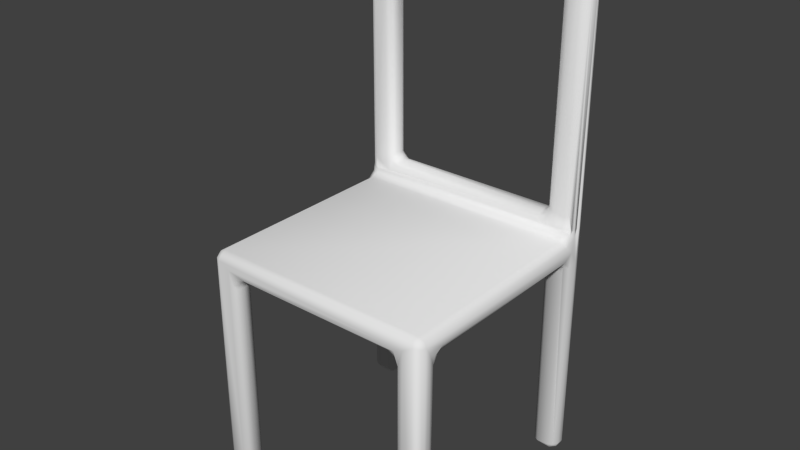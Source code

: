 # Source: Chair_low.blend  (saved by Blender 2.76.0; exported with 4.5.12 LTS)
import bpy
from mathutils import Matrix  # noqa: F401  (used for matrix-valued properties, if any)

bpy.ops.wm.read_factory_settings(use_empty=True)
scene = bpy.context.scene
scene.name = 'Scene'

# ---- collections
col_collection_1 = bpy.data.collections.new('Collection 1'); scene.collection.children.link(col_collection_1)

# ---- materials (node trees are filled in below, after node groups)
mat_material = bpy.data.materials.new('Material')
mat_material.alpha_threshold = 0.0
mat_material.use_transparent_shadow = False
mat_material.roughness = 0.5
mat_material.line_color = (0.0, 0.0, 0.0, 1.0)

# ---- material node trees

# ---- world
world_world = bpy.data.worlds.new('World'); scene.world = world_world
world_world.color = (0.05088, 0.05088, 0.05088)
world_world.use_sun_shadow = False
world_world.sun_shadow_jitter_overblur = 0.0
world_world.cycles.sampling_method = 'MANUAL'
world_world.cycles.sample_map_resolution = 256

# ---- meshes
me_cube = bpy.data.meshes.new('Cube')
me_cube.from_pydata([(0.1566, 0.19, -0.06417), (0.1671, 0.1792, -0.0627), (0.1635, 0.1863, -0.06287), (0.1555, 0.1837, -0.07174), (0.1613, 0.1809, -0.07094), (0.1662, -0.1341, -0.06582), (0.1565, -0.1326, -0.07346), (0.1556, -0.1441, -0.06483), (0.1631, -0.1408, -0.06286), (0.1616, -0.1245, -0.07108), (0.1579, -0.139, -0.07032), (-0.1571, -0.1441, -0.06417), (-0.1671, -0.1332, -0.06557), (-0.164, -0.1405, -0.06287), (-0.1586, -0.1382, -0.07095), (-0.1571, 0.1769, -0.07374), (-0.1561, 0.19, -0.06483), (-0.1647, 0.1859, -0.06276), (-0.168, 0.1733, -0.06381), (-0.1608, 0.1833, -0.07048), (0.153, 0.1908, 0.2767), (0.1676, 0.1762, 0.2767), (0.1674, 0.1787, 0.2767), (0.1553, 0.1906, 0.2767), (0.1677, 0.1758, 0.2281), (0.1564, -0.1446, 0.2514), (0.1608, -0.1427, 0.2516), (0.1647, -0.1393, 0.25), (0.1569, -0.1335, 0.2618), (0.1615, -0.1378, 0.2571), (-0.1652, -0.1335, 0.2564), (-0.1617, -0.1424, 0.2524), (-0.1545, -0.1409, 0.258), (-0.1682, 0.1762, 0.2767), (-0.1535, 0.1908, 0.2767), (-0.1683, 0.1766, 0.2627), (-0.168, 0.1785, 0.2767), (-0.1559, 0.1906, 0.2767), (0.1567, -0.1134, -0.06411), (0.1666, -0.1235, -0.06488), (0.1637, -0.1172, -0.06286), (0.1577, -0.1202, -0.07182), (-0.1582, -0.1132, -0.06231), (-0.1593, -0.1234, -0.07269), (-0.1586, -0.1332, -0.07303), (-0.1569, -0.117, -0.06971), (-0.1673, -0.122, -0.06339), (-0.1616, -0.117, -0.06639), (0.1674, -0.1333, 0.2505), (0.1643, -0.1318, 0.257), (-0.168, -0.1333, 0.2502), (-0.1613, -0.1344, 0.2598), (-0.1572, 0.1596, -0.06414), (-0.164, 0.1632, -0.06286), (-0.1561, 0.1657, -0.07164), (-0.1619, 0.1687, -0.07094), (-0.1535, 0.1587, 0.2767), (-0.1682, 0.1734, 0.2767), (-0.1676, 0.1639, 0.2553), (-0.1659, 0.1634, 0.2675), (-0.166, 0.151, 0.2564), (-0.1558, 0.1589, 0.2767), (-0.1621, 0.1616, 0.2767), (-0.1639, 0.163, 0.2767), (-0.16, 0.1577, 0.2674), (-0.1539, 0.1559, 0.2679), (-0.168, 0.1711, 0.2767), (-0.1674, 0.1689, 0.2767), (-0.1666, 0.1667, 0.2767), (-0.1654, 0.1648, 0.2767), (0.1671, 0.1697, -0.06211), (0.156, 0.1593, -0.0628), (0.1649, 0.1684, -0.0671), (0.163, 0.1626, -0.06234), (0.1566, 0.1725, -0.07371), (0.1568, 0.1632, -0.0696), (0.1676, 0.1734, 0.2767), (0.153, 0.1587, 0.2767), (0.1558, 0.149, 0.2626), (0.1624, 0.1496, 0.2597), (0.1601, 0.1567, 0.2654), (0.166, 0.1549, 0.2554), (0.1674, 0.1711, 0.2767), (0.1648, 0.1648, 0.2767), (0.1633, 0.163, 0.2767), (0.1645, 0.1626, 0.2688), (0.1671, 0.1696, 0.2654), (0.1529, 0.1558, 0.2677), (0.1553, 0.1589, 0.2767), (0.1575, 0.1595, 0.2767), (0.1596, 0.1604, 0.2767), (0.1616, 0.1616, 0.2767), (-0.1379, 0.1904, -0.06207), (-0.1387, 0.1767, -0.07408), (-0.1377, 0.1867, -0.06922), (-0.1274, 0.1791, -0.06274), (-0.1308, 0.1863, -0.06233), (-0.1322, 0.1803, -0.07032), (-0.1379, -0.1311, -0.07373), (-0.1335, -0.1354, -0.07077), (-0.1383, -0.1404, -0.06975), (-0.1276, -0.1336, -0.06415), (-0.1385, -0.1444, -0.06275), (-0.1303, -0.14, -0.06276), (-0.1415, 0.1908, 0.2767), (-0.1122, 0.1908, 0.2767), (-0.1386, 0.1908, 0.2767), (-0.1357, 0.1908, 0.2767), (-0.1327, 0.1908, 0.2767), (-0.1298, 0.1908, 0.2767), (-0.1269, 0.1908, 0.2767), (-0.1152, 0.1908, 0.2767), (-0.121, 0.1908, 0.2767), (-0.1239, 0.1908, 0.2767), (-0.1564, -0.1447, 0.2507), (-0.1558, -0.1325, 0.2621), (-0.1358, -0.1134, -0.06161), (-0.1378, -0.1175, -0.07028), (-0.1284, -0.1206, -0.0632), (-0.1314, -0.1231, -0.06959), (-0.1365, 0.1596, -0.06277), (-0.1337, 0.1672, -0.07041), (-0.1383, 0.1635, -0.0699), (-0.1292, 0.1655, -0.06241), (-0.1276, 0.1714, -0.06442), (-0.1415, 0.1587, 0.2767), (-0.1122, 0.1587, 0.2767), (-0.1547, 0.1583, 0.2731), (-0.1386, 0.1587, 0.2767), (-0.157, 0.147, 0.2622), (-0.1569, 0.1516, 0.264), (-0.1152, 0.1587, 0.2767), (-0.1181, 0.1587, 0.2767), (0.1424, 0.1587, 0.2767), (0.1131, 0.1587, 0.2767), (0.1394, 0.1587, 0.2767), (0.1365, 0.1587, 0.2767), (0.1336, 0.1587, 0.2767), (0.1307, 0.1587, 0.2767), (0.1238, 0.1587, 0.2767), (0.157, 0.1585, 0.2733), (0.116, 0.1587, 0.2767), (0.1393, 0.1903, -0.06275), (0.1312, 0.1858, -0.06309), (0.1387, 0.177, -0.07371), (0.1386, 0.1863, -0.0696), (0.1315, 0.1776, -0.0698), (0.1388, -0.1441, -0.06417), (0.1288, -0.1341, -0.06483), (0.1318, -0.1405, -0.06287), (0.1373, -0.1382, -0.07096), (0.1131, 0.1908, 0.2767), (0.1424, 0.1908, 0.2767), (0.1361, 0.1908, 0.2438), (0.116, 0.1908, 0.2767), (0.1189, 0.1908, 0.2767), (0.1219, 0.1908, 0.2767), (0.1248, 0.1908, 0.2767), (0.1277, 0.1908, 0.2767), (0.1394, 0.1908, 0.2767), (0.1365, 0.1908, 0.2767), (0.1336, 0.1908, 0.2767), (0.1307, 0.1908, 0.2767), (0.1545, -0.1399, 0.2587), (0.1373, -0.1134, -0.06277), (0.1287, -0.1243, -0.06519), (0.1366, -0.1235, -0.07269), (0.1373, -0.1332, -0.07303), (0.1386, -0.1172, -0.06975), (0.131, -0.1186, -0.06383), (0.1387, 0.1596, -0.06419), (0.1277, 0.1726, -0.06271), (0.1325, 0.1625, -0.06297), (0.1365, 0.1662, -0.07118), (0.1552, 0.1908, 0.6337), (-0.1578, 0.1796, 0.6458), (-0.1554, 0.1849, 0.6434), (-0.1565, 0.1886, 0.6394), (-0.1639, 0.1825, 0.6406), (-0.1666, 0.1831, 0.6337), (-0.1677, 0.1699, 0.6361), (-0.1558, 0.1588, 0.6337), (-0.1624, 0.1616, 0.6351), (-0.1623, 0.1685, 0.6429), (-0.1558, 0.1666, 0.6446), (0.1599, 0.1891, 0.6352), (0.1562, 0.1794, 0.6459), (0.1574, 0.1847, 0.6434), (0.1645, 0.1782, 0.6409), (0.1667, 0.1677, 0.6344), (0.1621, 0.1706, 0.6431), (0.1541, 0.1628, 0.6421), (0.1606, 0.1642, 0.6406), (0.1552, 0.17, 0.6459), (-0.1549, 0.1735, 0.6463), (0.154, 0.188, 0.6404), (-0.1561, 0.1614, 0.6402), (0.1658, 0.1836, 0.2767), (0.1548, 0.1908, 0.2462), (0.1677, -0.1273, 0.2405), (-0.1654, -0.1391, 0.2494), (-0.1552, 0.1908, 0.2366), (-0.1609, 0.189, 0.2767), (-0.1591, -0.1036, 0.229), (-0.1638, -0.1137, 0.2247), (-0.1579, -0.1124, 0.2194), (-0.1556, -0.1078, 0.2256), (-0.168, -0.1264, 0.2238), (-0.1662, -0.1193, 0.2179), (-0.1661, -0.1044, 0.2347), (-0.1676, -0.1151, 0.2368), (-0.1586, 0.1587, 0.2201), (-0.1652, 0.1634, 0.2208), (-0.158, 0.1489, 0.2287), (-0.1634, 0.1522, 0.2304), (-0.1605, 0.1567, 0.2254), (-0.1683, 0.1647, 0.2456), (-0.1664, 0.1538, 0.2351), (-0.1678, 0.1707, 0.2227), (-0.1383, 0.1908, 0.2428), (-0.1303, 0.1895, 0.2307), (-0.1221, 0.1782, 0.2254), (-0.1163, 0.1847, 0.2307), (-0.1211, 0.1887, 0.2338), (-0.1273, 0.1811, 0.2152), (-0.1249, 0.1753, 0.2209), (-0.1381, 0.1903, 0.2198), (-0.1294, 0.1862, 0.2207), (-0.1299, -0.1398, 0.2165), (-0.1262, -0.1391, 0.2247), (-0.1166, -0.1333, 0.2283), (-0.1203, -0.1401, 0.2304), (-0.1236, -0.1307, 0.2234), (-0.1164, -0.1431, 0.2357), (-0.1397, -0.1449, 0.243), (-0.1288, -0.1437, 0.2322), (-0.134, -0.1434, 0.2213), (0.1177, -0.1351, 0.2288), (0.1282, -0.1352, 0.2152), (0.1288, -0.1406, 0.2247), (0.1257, -0.1293, 0.2209), (0.1243, -0.1361, 0.2261), (0.1346, -0.143, 0.2179), (0.1431, -0.145, 0.243), (0.1196, -0.142, 0.2334), (0.1287, -0.1439, 0.2363), (0.1297, 0.1895, 0.2322), (0.1404, 0.1906, 0.2217), (0.1288, 0.1842, 0.2202), (0.1308, 0.1876, 0.2238), (0.1212, 0.186, 0.2304), (0.1176, 0.1793, 0.2283), (0.1244, 0.177, 0.2236), (0.1173, 0.189, 0.2357), (0.1656, -0.1184, 0.2202), (0.1665, -0.1166, 0.2317), (0.1583, -0.1129, 0.2176), (0.1581, -0.1034, 0.2287), (0.158, -0.1096, 0.2249), (0.1671, -0.1034, 0.2401), (0.1639, -0.1053, 0.2325), (0.1656, 0.1518, 0.2345), (0.1604, 0.1586, 0.2234), (0.1578, 0.1593, 0.2158), (0.1535, 0.1558, 0.2241), (0.1654, 0.1644, 0.2221), (0.1677, 0.1647, 0.2453), (0.136, -0.1067, 0.2268), (0.124, -0.1041, 0.2283), (0.1358, -0.1135, 0.2165), (0.1382, -0.1113, 0.2219), (0.1282, -0.1224, 0.2162), (0.1205, -0.128, 0.2268), (0.1132, -0.1123, 0.2287), (0.1265, -0.1162, 0.2254), (-0.1192, -0.09845, 0.2287), (-0.1302, -0.1072, 0.2269), (-0.1226, -0.1137, 0.2273), (-0.1272, -0.1211, 0.2194), (-0.1267, -0.1321, 0.2168), (-0.1319, -0.1125, 0.2233), (-0.1363, -0.1131, 0.2184), (-0.1346, 0.1553, 0.2253), (-0.1279, 0.1513, 0.2276), (-0.1369, 0.1587, 0.2197), (-0.1317, 0.1621, 0.2169), (-0.1243, 0.1626, 0.2258), (-0.1273, 0.1675, 0.2194), (-0.1169, 0.1748, 0.2279), (-0.1148, 0.1455, 0.2288), (0.12, 0.1517, 0.2284), (0.1578, 0.1497, 0.2287), (0.1354, 0.1535, 0.2265), (0.1245, 0.1644, 0.2256), (0.1273, 0.169, 0.2196), (0.1313, 0.1623, 0.2195), (0.1373, 0.159, 0.2196), (-0.1682, 0.1734, 0.2767), (-0.1535, 0.1587, 0.2767), (-0.168, 0.1711, 0.2767), (-0.1674, 0.1689, 0.2767), (-0.1666, 0.1667, 0.2767), (-0.1654, 0.1648, 0.2767), (-0.1639, 0.163, 0.2767), (-0.1682, 0.1713, 0.3015), (-0.1653, 0.1645, 0.2954), (-0.1565, 0.1589, 0.2906), (-0.1622, 0.1616, 0.2767), (-0.1606, 0.1605, 0.2767), (-0.156, 0.159, 0.2767), (-0.1415, 0.1587, 0.2767), (-0.1122, 0.1587, 0.2767), (-0.1187, 0.1739, 0.2925), (-0.1385, 0.1592, 0.3002), (-0.1386, 0.1587, 0.2767), (-0.1302, 0.1603, 0.2908), (-0.1329, 0.1587, 0.2769), (-0.1178, 0.161, 0.2853), (-0.1152, 0.1587, 0.2767), (-0.1181, 0.1587, 0.2767), (-0.1183, 0.1638, 0.289), (-0.127, 0.1687, 0.3017), (-0.1262, 0.1761, 0.3013), (-0.123, 0.1662, 0.2928), (-0.1295, 0.1633, 0.2997), (-0.1535, 0.1908, 0.2767), (-0.1682, 0.1762, 0.2767), (-0.168, 0.1785, 0.2767), (-0.1558, 0.1906, 0.2767), (-0.1556, 0.1907, 0.6342), (-0.1662, 0.1839, 0.2767), (-0.1415, 0.1908, 0.2767), (-0.1122, 0.1908, 0.2767), (-0.1368, 0.1904, 0.2873), (-0.1386, 0.1908, 0.2767), (-0.1357, 0.1908, 0.2767), (-0.1327, 0.1908, 0.2767), (-0.1298, 0.1908, 0.2767), (-0.1193, 0.1886, 0.2858), (-0.131, 0.1877, 0.2982), (-0.1273, 0.1826, 0.2999), (-0.1167, 0.1819, 0.2911), (-0.1234, 0.1836, 0.2934), (-0.1152, 0.1908, 0.2767), (-0.1181, 0.1908, 0.2767), (-0.1239, 0.1908, 0.2767), (-0.1269, 0.1908, 0.2767), (0.1676, 0.1734, 0.2767), (0.1675, 0.1711, 0.2767), (0.153, 0.1587, 0.2767), (0.1665, 0.1675, 0.2767), (0.1647, 0.1646, 0.2767), (0.1553, 0.1589, 0.2767), (0.1575, 0.1595, 0.2767), (0.1596, 0.1604, 0.2767), (0.1616, 0.1616, 0.2767), (0.1633, 0.163, 0.2767), (0.1559, 0.1589, 0.294), (0.1618, 0.1615, 0.2965), (0.1424, 0.1587, 0.2767), (0.127, 0.1736, 0.3012), (0.1131, 0.1587, 0.2767), (0.1398, 0.159, 0.297), (0.1394, 0.1587, 0.2767), (0.1365, 0.1587, 0.2767), (0.1306, 0.1597, 0.2869), (0.1336, 0.1587, 0.2767), (0.1307, 0.1587, 0.2767), (0.1324, 0.1617, 0.2995), (0.1282, 0.1669, 0.2999), (0.1174, 0.1686, 0.2913), (0.1236, 0.1631, 0.2902), (0.1227, 0.173, 0.2952), (0.116, 0.1587, 0.2767), (0.1165, 0.1605, 0.2842), (0.1676, 0.1762, 0.2767), (0.153, 0.1908, 0.2767), (0.1674, 0.1785, 0.2767), (0.1608, 0.1888, 0.2767), (0.1555, 0.1906, 0.2767), (0.1131, 0.1908, 0.2767), (0.1183, 0.1811, 0.2914), (0.1424, 0.1908, 0.2767), (0.1195, 0.1891, 0.2849), (0.116, 0.1908, 0.2767), (0.1189, 0.1908, 0.2767), (0.1219, 0.1908, 0.2767), (0.1248, 0.1908, 0.2767), (0.1275, 0.1822, 0.2986), (0.1346, 0.189, 0.3012), (0.1394, 0.1908, 0.2767), (0.1365, 0.1908, 0.2767), (0.1307, 0.1908, 0.2767), (0.1277, 0.1908, 0.2767), (0.1414, 0.1907, 0.2891), (0.1297, 0.1878, 0.2945), (-0.139, 0.159, 0.6094), (-0.1294, 0.1598, 0.6196), (-0.1315, 0.1617, 0.6068), (-0.1273, 0.1669, 0.6064), (-0.1196, 0.1674, 0.6148), (-0.1235, 0.1626, 0.6161), (-0.1158, 0.1605, 0.622), (0.1542, 0.1588, 0.6336), (0.1677, 0.1773, 0.6339), (0.1608, 0.1608, 0.6337), (0.1656, 0.1839, 0.6354), (-0.1659, 0.1654, 0.6334), (-0.1682, 0.1769, 0.6331), (-0.1613, 0.1888, 0.6337), (-0.1382, 0.1904, 0.6077), (-0.1317, 0.1907, 0.626), (-0.1171, 0.176, 0.6142), (-0.1272, 0.1819, 0.6047), (-0.1259, 0.1732, 0.6067), (-0.1235, 0.1831, 0.6128), (-0.1315, 0.1877, 0.6067), (-0.1206, 0.1885, 0.62), (-0.1165, 0.183, 0.616), (0.1179, 0.1736, 0.6142), (0.1281, 0.1687, 0.6013), (0.1267, 0.1669, 0.6097), (0.1265, 0.1756, 0.6068), (0.134, 0.1607, 0.606), (0.1414, 0.1589, 0.6172), (0.1284, 0.1597, 0.623), (0.1213, 0.1666, 0.6145), (0.1202, 0.1627, 0.6179), (0.1282, 0.1826, 0.6064), (0.1324, 0.1878, 0.6068), (0.1174, 0.181, 0.6151), (0.1227, 0.1858, 0.6157), (0.1167, 0.1891, 0.622), (0.1398, 0.1905, 0.6094), (0.1303, 0.1898, 0.6196)], [], [(52, 120, 284, 211), (7, 25, 243, 147), (218, 35, 18), (134, 361, 311), (114, 234, 243), (198, 0, 142, 247), (275, 203, 213, 289), (102, 234, 114, 11), (105, 332, 380), (152, 382, 376), (226, 92, 16, 201), (57, 297, 326), (327, 304, 180, 408), (98, 44, 43), (6, 167, 166), (165, 148, 238, 271), (101, 118, 279), (257, 268, 291), (42, 205, 281, 116), (77, 349, 359), (290, 273, 275, 289), (124, 95, 224, 287), (125, 310, 298), (76, 21, 375), (296, 170, 71, 263), (38, 164, 269, 256), (34, 325, 331), (412, 430, 419, 400), (413, 414, 321, 322), (341, 312, 370, 381), (394, 433, 174), (306, 313, 396, 181), (362, 357, 403, 424), (360, 420, 422, 388), (50, 200, 31, 30), (266, 48, 259), (72, 4, 1), (0, 4, 3), (0, 2, 4), (5, 8, 10), (9, 5, 6), (11, 13, 14), (55, 19, 15), (17, 19, 18), (18, 19, 55), (48, 29, 27), (27, 29, 26), (64, 62, 63, 59), (51, 30, 31), (51, 31, 32), (38, 40, 41), (45, 43, 47), (46, 43, 12), (45, 47, 42), (52, 55, 54), (52, 53, 55), (58, 60, 59), (60, 58, 216), (65, 64, 130), (129, 130, 60), (64, 59, 60), (308, 62, 64), (66, 35, 59, 67), (84, 91, 140, 85), (73, 72, 70), (73, 75, 72), (4, 72, 74), (78, 80, 87), (79, 81, 80), (24, 86, 266), (266, 86, 81), (350, 85, 86), (85, 81, 86), (87, 80, 140), (158, 162, 161, 153), (80, 81, 85), (124, 97, 95), (101, 99, 119), (101, 103, 99), (120, 122, 121), (123, 121, 124), (124, 121, 97), (147, 149, 150), (167, 148, 165), (151, 154, 153), (154, 155, 153), (160, 153, 161), (403, 405, 192, 191), (164, 168, 169), (170, 172, 173), (146, 173, 171), (409, 178, 177), (175, 178, 183), (407, 182, 180), (180, 182, 183), (175, 183, 194), (404, 406, 188), (195, 187, 185), (190, 188, 186), (188, 190, 189), (300, 301, 305, 304), (207, 210, 208), (209, 204, 210), (206, 204, 203), (215, 217, 212), (214, 217, 215), (217, 218, 212), (223, 220, 219), (221, 223, 222), (224, 227, 225), (227, 220, 223), (219, 220, 226), (226, 220, 227), (231, 235, 229), (234, 235, 233), (228, 229, 236), (236, 235, 234), (238, 239, 240), (240, 241, 272), (243, 245, 242), (244, 239, 245), (272, 241, 237), (153, 247, 246), (252, 249, 248), (250, 246, 249), (153, 246, 253), (254, 255, 199), (254, 260, 255), (258, 254, 256), (258, 260, 254), (199, 255, 259), (259, 255, 260), (262, 265, 261), (263, 262, 264), (266, 261, 265), (267, 274, 268), (269, 267, 270), (240, 272, 274), (240, 274, 271), (273, 272, 237), (273, 268, 272), (275, 277, 276), (275, 230, 277), (281, 280, 278), (282, 286, 283), (285, 282, 284), (225, 221, 286), (287, 286, 285), (289, 283, 288), (288, 286, 221), (252, 294, 293), (296, 292, 295), (292, 293, 295), (112, 345, 333, 338), (309, 306, 308), (308, 305, 307), (307, 305, 303), (310, 314, 316), (316, 317, 315), (323, 315, 320), (321, 323, 322), (322, 323, 312), (324, 315, 323), (313, 315, 324), (322, 312, 340), (341, 342, 312), (341, 338, 342), (338, 339, 342), (353, 354, 358, 357), (351, 358, 356), (364, 363, 362, 365), (394, 161, 392, 383), (368, 365, 362), (368, 371, 365), (360, 372, 369), (372, 371, 369), (139, 365, 374), (388, 395, 381), (388, 389, 395), (360, 388, 372), (382, 390, 394), (390, 391, 394), (391, 161, 394), (93, 15, 19, 94), (392, 393, 383), (394, 383, 395), (181, 396, 397), (398, 397, 396), (398, 401, 397), (400, 401, 399), (400, 402, 401), (412, 400, 414), (181, 397, 402), (413, 415, 414), (413, 416, 415), (416, 417, 415), (412, 414, 418), (414, 415, 418), (420, 421, 422), (423, 427, 421), (425, 427, 423), (419, 422, 426), (430, 431, 419), (419, 431, 422), (174, 434, 432), (174, 433, 434), (429, 434, 433), (429, 431, 434), (100, 14, 44, 98), (19, 16, 94), (11, 14, 100), (219, 201, 34, 104), (208, 205, 42, 46), (117, 45, 42, 116), (43, 45, 117), (30, 51, 129, 60), (218, 18, 53, 212), (60, 216, 50), (122, 52, 54), (93, 54, 15), (140, 77, 133), (153, 219, 105, 151), (53, 52, 211), (28, 115, 32, 163), (65, 130, 78, 87), (32, 114, 25), (57, 66, 299), (66, 67, 300), (67, 68, 301), (68, 69, 302), (69, 63, 303), (303, 63, 62), (61, 56, 298), (102, 103, 236), (103, 101, 279), (65, 87, 140, 127), (127, 140, 134, 126), (10, 150, 167, 6), (144, 145, 3), (145, 142, 0), (147, 150, 7), (198, 153, 152, 20), (174, 329, 177, 195), (41, 166, 168), (38, 168, 164), (170, 173, 75), (173, 144, 74), (148, 149, 238), (149, 147, 242), (187, 176, 175, 186), (177, 176, 195), (181, 403, 191, 196), (5, 48, 27, 8), (191, 193, 184), (34, 37, 328), (328, 37, 202), (36, 33, 326), (105, 111, 343), (111, 112, 344), (112, 113, 345), (113, 110, 346), (110, 109, 337), (109, 108, 336), (108, 107, 335), (107, 106, 334), (106, 104, 331), (134, 141, 373), (367, 138, 137), (137, 136, 364), (136, 135, 363), (135, 133, 359), (152, 159, 390), (159, 160, 391), (392, 162, 158), (158, 157, 387), (157, 156, 386), (386, 156, 155), (385, 155, 154), (154, 151, 380), (198, 378, 0), (2, 378, 197), (197, 24, 1), (199, 48, 5), (8, 26, 25, 7), (27, 26, 8), (11, 114, 31, 13), (13, 200, 50, 12), (31, 200, 13), (18, 35, 330, 17), (92, 226, 227, 96), (17, 330, 202), (202, 201, 16), (143, 249, 247, 142), (96, 227, 224), (171, 294, 248), (248, 249, 143), (230, 237, 244, 233), (288, 222, 251), (222, 223, 253), (223, 219, 253), (209, 210, 216, 217), (244, 245, 233), (245, 243, 233), (203, 209, 217, 213), (257, 291, 261, 260), (247, 153, 198), (73, 70, 24, 265), (261, 266, 259), (290, 289, 288, 251), (73, 265, 262), (73, 262, 263), (40, 256, 254), (39, 254, 199), (268, 273, 290), (123, 287, 285), (120, 285, 284), (273, 230, 275), (225, 287, 224), (172, 295, 294, 171), (296, 295, 172), (258, 256, 269, 270), (291, 292, 264), (292, 296, 264), (169, 271, 269), (257, 258, 270, 267), (206, 276, 281, 205), (257, 267, 268), (281, 278, 116), (278, 279, 118), (275, 276, 203), (213, 211, 282, 283), (211, 284, 282), (180, 304, 305, 407), (213, 283, 289), (182, 308, 306, 181), (305, 308, 182), (179, 409, 202, 330), (311, 318, 131), (318, 319, 132), (316, 314, 128), (314, 310, 125), (329, 202, 409), (179, 330, 327, 408), (413, 340, 339, 416), (322, 340, 413), (416, 339, 333, 410), (420, 369, 368, 423), (347, 348, 82), (82, 348, 350), (350, 351, 83), (83, 351, 356), (356, 355, 91), (355, 354, 90), (354, 353, 89), (353, 352, 88), (352, 349, 77), (360, 369, 420), (429, 389, 388, 428), (368, 362, 423), (376, 379, 23), (23, 379, 378), (377, 375, 21), (394, 389, 433), (394, 174, 376, 382), (338, 341, 381, 383), (338, 383, 380, 332), (374, 370, 320, 317), (312, 320, 370), (374, 316, 311, 361), (317, 316, 374), (357, 362, 359, 349), (316, 306, 298, 310), (329, 333, 331, 325), (304, 326, 297), (321, 399, 398, 324), (414, 399, 321), (324, 398, 396, 313), (358, 351, 189, 405), (404, 189, 348), (378, 185, 406, 197), (405, 403, 357), (174, 185, 378), (417, 432, 430, 418), (174, 432, 411), (76, 86, 24, 21), (181, 402, 403), (402, 400, 427), (411, 410, 329), (79, 28, 49), (81, 49, 48), (199, 259, 48), (126, 134, 311), (70, 1, 24), (151, 105, 380), (78, 129, 115), (20, 152, 376), (33, 57, 326), (133, 77, 359), (115, 28, 78), (56, 125, 298), (347, 76, 375), (104, 34, 331), (333, 329, 410), (5, 39, 199), (210, 50, 216), (1, 4, 2), (74, 3, 4), (7, 10, 8), (6, 5, 10), (13, 12, 14), (44, 14, 12), (16, 19, 17), (24, 197, 22), (20, 23, 198), (23, 378, 198), (21, 24, 22), (25, 26, 163), (163, 26, 29), (48, 49, 29), (28, 163, 29), (49, 28, 29), (114, 32, 31), (115, 51, 32), (33, 36, 35), (36, 330, 35), (34, 201, 37), (201, 202, 37), (5, 9, 39), (40, 39, 41), (6, 41, 9), (39, 9, 41), (44, 12, 43), (43, 46, 47), (42, 47, 46), (18, 55, 53), (15, 54, 55), (35, 58, 59), (130, 64, 60), (56, 61, 127), (61, 308, 127), (127, 308, 64), (127, 64, 65), (57, 35, 66), (67, 59, 68), (68, 59, 69), (69, 59, 63), (71, 75, 73), (74, 72, 75), (78, 79, 80), (76, 82, 86), (82, 350, 86), (350, 83, 85), (83, 84, 85), (77, 140, 88), (88, 140, 89), (89, 140, 90), (90, 140, 91), (140, 80, 85), (92, 96, 94), (94, 96, 97), (95, 97, 96), (93, 94, 97), (98, 99, 100), (102, 100, 103), (103, 100, 99), (104, 106, 219), (106, 107, 219), (107, 108, 219), (108, 109, 219), (109, 110, 219), (105, 219, 111), (111, 219, 112), (113, 112, 219), (113, 219, 110), (116, 118, 117), (117, 118, 119), (101, 119, 118), (98, 117, 119), (123, 120, 121), (93, 97, 121), (93, 121, 122), (125, 127, 128), (128, 127, 316), (126, 131, 127), (131, 132, 127), (132, 316, 127), (133, 135, 140), (135, 136, 140), (136, 137, 140), (137, 138, 140), (138, 139, 140), (134, 140, 141), (141, 140, 139), (142, 145, 143), (144, 146, 145), (145, 146, 143), (171, 143, 146), (149, 148, 150), (167, 150, 148), (155, 156, 153), (156, 157, 153), (157, 158, 153), (152, 153, 159), (159, 153, 160), (167, 165, 166), (168, 166, 169), (166, 165, 169), (171, 173, 172), (144, 173, 146), (174, 411, 329), (329, 409, 177), (176, 177, 178), (408, 180, 178), (180, 183, 178), (408, 178, 179), (409, 179, 178), (175, 176, 178), (181, 196, 182), (182, 196, 183), (194, 183, 184), (196, 184, 183), (174, 195, 185), (406, 185, 187), (186, 188, 187), (187, 188, 406), (404, 188, 189), (189, 190, 192), (405, 189, 192), (193, 191, 192), (186, 193, 190), (193, 192, 190), (12, 50, 207, 46), (204, 205, 208), (205, 204, 206), (208, 210, 204), (207, 50, 210), (203, 204, 209), (211, 215, 212), (214, 213, 217), (213, 214, 215), (213, 215, 211), (216, 35, 218), (217, 216, 218), (288, 221, 222), (225, 227, 221), (221, 227, 223), (279, 232, 229), (279, 229, 228), (231, 230, 233), (230, 231, 232), (232, 231, 229), (233, 235, 231), (236, 229, 235), (239, 238, 242), (240, 239, 241), (242, 245, 239), (241, 239, 244), (237, 241, 244), (247, 249, 246), (294, 252, 248), (250, 251, 253), (251, 250, 252), (252, 250, 249), (253, 246, 250), (257, 260, 258), (264, 262, 291), (291, 262, 261), (24, 266, 265), (269, 274, 267), (271, 274, 269), (272, 268, 274), (230, 232, 277), (278, 280, 276), (232, 278, 277), (278, 276, 277), (280, 281, 276), (285, 286, 282), (225, 286, 287), (288, 283, 286), (291, 290, 292), (292, 290, 293), (251, 252, 293), (251, 293, 290), (294, 295, 293), (297, 299, 304), (299, 300, 304), (301, 302, 305), (302, 303, 305), (298, 306, 309), (313, 316, 315), (311, 316, 318), (318, 316, 319), (317, 320, 315), (312, 323, 320), (321, 324, 323), (325, 328, 329), (328, 202, 329), (326, 304, 327), (334, 331, 333), (335, 334, 333), (336, 335, 333), (337, 336, 333), (338, 333, 339), (346, 337, 333), (312, 342, 340), (340, 342, 339), (332, 343, 338), (343, 344, 338), (344, 112, 338), (345, 346, 333), (347, 404, 348), (349, 352, 357), (352, 353, 357), (354, 355, 358), (355, 356, 358), (363, 359, 362), (366, 364, 365), (367, 366, 365), (139, 367, 365), (369, 371, 368), (371, 370, 374), (381, 370, 372), (370, 371, 372), (361, 373, 374), (373, 139, 374), (374, 365, 371), (375, 377, 404), (377, 197, 404), (376, 174, 379), (174, 378, 379), (380, 383, 384), (384, 383, 385), (385, 383, 386), (386, 383, 387), (387, 383, 393), (372, 388, 381), (381, 395, 383), (389, 394, 395), (414, 400, 399), (399, 401, 398), (402, 397, 401), (416, 411, 417), (410, 411, 416), (418, 415, 417), (421, 420, 423), (424, 403, 425), (423, 424, 425), (422, 421, 426), (419, 426, 427), (426, 421, 427), (422, 431, 428), (428, 431, 429), (431, 430, 432), (432, 434, 431), (94, 16, 92), (102, 11, 100), (57, 33, 35), (207, 208, 46), (98, 43, 117), (115, 129, 51), (50, 30, 60), (1, 70, 72), (122, 120, 52), (93, 122, 54), (212, 53, 211), (25, 163, 32), (25, 114, 243), (56, 127, 125), (297, 57, 299), (299, 66, 300), (300, 67, 301), (301, 68, 302), (302, 69, 303), (307, 303, 62), (307, 62, 308), (309, 308, 61), (309, 61, 298), (234, 102, 236), (236, 103, 228), (228, 103, 279), (99, 98, 119), (130, 129, 78), (74, 144, 3), (3, 145, 0), (7, 150, 10), (41, 6, 166), (38, 41, 168), (71, 170, 75), (75, 173, 74), (242, 238, 149), (242, 147, 243), (195, 176, 187), (186, 175, 194), (184, 196, 191), (184, 193, 194), (186, 194, 193), (325, 34, 328), (327, 330, 36), (327, 36, 326), (332, 105, 343), (343, 111, 344), (345, 113, 346), (346, 110, 337), (337, 109, 336), (336, 108, 335), (335, 107, 334), (334, 106, 331), (361, 134, 373), (373, 141, 139), (367, 139, 138), (366, 367, 137), (366, 137, 364), (364, 136, 363), (363, 135, 359), (382, 152, 390), (390, 159, 391), (391, 160, 161), (392, 161, 162), (393, 392, 158), (393, 158, 387), (387, 157, 386), (385, 386, 155), (384, 385, 154), (384, 154, 380), (0, 378, 2), (2, 197, 1), (17, 202, 16), (35, 216, 58), (96, 224, 95), (171, 248, 143), (251, 222, 253), (253, 219, 153), (233, 243, 234), (226, 201, 219), (260, 261, 259), (71, 73, 263), (40, 38, 256), (39, 40, 254), (291, 268, 290), (123, 124, 287), (120, 123, 285), (271, 238, 240), (278, 232, 279), (273, 237, 230), (170, 296, 172), (264, 296, 263), (169, 165, 271), (164, 169, 269), (116, 278, 118), (203, 276, 206), (407, 305, 182), (126, 311, 131), (131, 318, 132), (132, 319, 316), (128, 314, 125), (76, 347, 82), (84, 83, 356), (84, 356, 91), (91, 355, 90), (90, 354, 89), (89, 353, 88), (88, 352, 77), (423, 362, 424), (20, 376, 23), (22, 197, 377), (22, 377, 21), (433, 389, 429), (428, 388, 422), (316, 313, 306), (348, 189, 350), (350, 189, 351), (358, 405, 357), (197, 406, 404), (411, 432, 417), (418, 430, 412), (403, 402, 425), (425, 402, 427), (427, 400, 419), (347, 375, 404), (79, 78, 28), (81, 79, 49), (266, 81, 48)])
me_cube.polygons.foreach_set('use_smooth', [True] * 782)
_uv = me_cube.uv_layers.new(name='UVMap')
_uv.uv.foreach_set('vector', [0.4214, 0.4679, 0.4317, 0.4686, 0.4316, 0.6098, 0.4207, 0.6101, 0.5778, 0.4676, 0.5782, 0.6257, 0.5716, 0.6215, 0.5694, 0.4679, 0.5853, 0.6113, 0.5883, 0.6313, 0.5866, 0.4681, 0.5565, 0.5794, 0.5565, 0.5794, 0.4439, 0.5794, 0.4218, 0.6253, 0.4301, 0.6215, 0.5716, 0.6215, 0.5774, 0.6231, 0.5783, 0.4679, 0.5697, 0.4686, 0.5702, 0.6109, 0.4404, 0.4508, 0.4205, 0.4482, 0.421, 0.5744, 0.4426, 0.5727, 0.4308, 0.4686, 0.4301, 0.6215, 0.4218, 0.6253, 0.4214, 0.4679, 0.4439, 0.5954, 0.4439, 0.5954, 0.5565, 0.5954, 0.5712, 0.5954, 0.5712, 0.5954, 0.5765, 0.5954, 0.4309, 0.6099, 0.4311, 0.469, 0.4219, 0.4676, 0.4224, 0.6183, 0.4159, 0.5867, 0.4159, 0.5867, 0.4159, 0.5881, 0.5893, 0.6384, 0.5856, 0.6508, 0.5849, 0.8181, 0.5885, 0.8166, 0.4311, 0.4345, 0.4207, 0.4334, 0.4204, 0.4383, 0.5782, 0.4337, 0.5686, 0.4334, 0.5683, 0.4383, 0.4378, 0.4674, 0.433, 0.4676, 0.4324, 0.6076, 0.4388, 0.6081, 0.4332, 0.4679, 0.4397, 0.4684, 0.4339, 0.6084, 0.579, 0.4483, 0.562, 0.448, 0.5789, 0.5748, 0.4209, 0.4688, 0.4211, 0.6097, 0.4319, 0.6092, 0.4321, 0.4692, 0.5765, 0.5794, 0.5765, 0.5794, 0.5712, 0.5794, 0.56, 0.5758, 0.5566, 0.4439, 0.4404, 0.4508, 0.4426, 0.5727, 0.5857, 0.4678, 0.5896, 0.4686, 0.5905, 0.6076, 0.5838, 0.6097, 0.4292, 0.5794, 0.4292, 0.5794, 0.4232, 0.5794, 0.5838, 0.5867, 0.5838, 0.5881, 0.5838, 0.5881, 0.5686, 0.6098, 0.5694, 0.4679, 0.578, 0.4686, 0.5789, 0.6079, 0.5784, 0.4679, 0.5687, 0.4686, 0.5679, 0.6083, 0.5791, 0.6088, 0.4232, 0.5954, 0.4232, 0.5954, 0.4292, 0.5954, 0.4415, 0.588, 0.5587, 0.5905, 0.559, 0.5868, 0.4402, 0.5837, 0.5909, 0.8024, 0.5866, 0.8034, 0.5843, 0.6508, 0.5881, 0.6506, 0.4417, 0.5909, 0.4407, 0.5869, 0.5587, 0.5843, 0.5592, 0.5906, 0.5707, 0.6446, 0.5699, 0.8047, 0.5776, 0.8169, 0.4218, 0.6453, 0.4308, 0.6501, 0.4305, 0.8047, 0.4221, 0.8168, 0.5699, 0.6485, 0.578, 0.647, 0.5771, 0.8168, 0.5707, 0.8086, 0.5868, 0.6506, 0.5843, 0.8007, 0.5878, 0.8034, 0.5911, 0.6493, 0.4334, 0.6251, 0.4305, 0.6247, 0.4288, 0.6262, 0.4333, 0.6282, 0.5823, 0.6227, 0.4333, 0.6253, 0.4483, 0.6201, 0.5842, 0.4664, 0.5905, 0.4645, 0.5896, 0.4686, 0.5783, 0.4679, 0.5807, 0.4645, 0.5778, 0.4641, 0.5783, 0.4679, 0.5818, 0.4686, 0.5807, 0.4645, 0.4329, 0.4671, 0.4296, 0.4686, 0.4305, 0.4648, 0.5808, 0.4378, 0.5831, 0.4329, 0.5782, 0.4337, 0.4214, 0.4679, 0.418, 0.4686, 0.4207, 0.4645, 0.4191, 0.5843, 0.4196, 0.5917, 0.4215, 0.5885, 0.5929, 0.4686, 0.5917, 0.4648, 0.5866, 0.4681, 0.5866, 0.4681, 0.5917, 0.4648, 0.5843, 0.4645, 0.4333, 0.6253, 0.4311, 0.6286, 0.4304, 0.625, 0.4304, 0.625, 0.4311, 0.6286, 0.4287, 0.6258, 0.42, 0.6337, 0.4189, 0.6384, 0.4181, 0.6384, 0.4171, 0.6338, 0.4328, 0.6299, 0.4333, 0.6282, 0.4288, 0.6262, 0.4194, 0.4328, 0.4192, 0.4288, 0.4227, 0.4296, 0.5784, 0.4679, 0.5818, 0.4686, 0.5788, 0.4641, 0.4216, 0.4415, 0.4204, 0.4383, 0.4192, 0.4415, 0.439, 0.4683, 0.4383, 0.4637, 0.4334, 0.4672, 0.4216, 0.4651, 0.4192, 0.4668, 0.4209, 0.4688, 0.4214, 0.4679, 0.4191, 0.4645, 0.422, 0.4642, 0.4214, 0.4679, 0.418, 0.4686, 0.4191, 0.4645, 0.5819, 0.6276, 0.5755, 0.6282, 0.5817, 0.6338, 0.5755, 0.6282, 0.5819, 0.6276, 0.5824, 0.6228, 0.423, 0.578, 0.42, 0.5789, 0.4215, 0.5758, 0.4215, 0.5735, 0.4215, 0.5758, 0.417, 0.5755, 0.42, 0.5789, 0.4171, 0.5817, 0.417, 0.5755, 0.4197, 0.6384, 0.4189, 0.6384, 0.42, 0.6337, 0.5856, 0.6384, 0.5883, 0.6313, 0.5817, 0.6338, 0.5844, 0.6384, 0.5817, 0.6384, 0.5808, 0.6384, 0.5785, 0.6366, 0.5823, 0.6344, 0.5813, 0.4688, 0.5842, 0.4664, 0.5849, 0.4689, 0.5815, 0.4688, 0.5784, 0.4652, 0.5825, 0.4664, 0.5807, 0.5905, 0.5825, 0.5842, 0.5783, 0.5863, 0.5779, 0.5745, 0.58, 0.5783, 0.5764, 0.5779, 0.5748, 0.6298, 0.5775, 0.6277, 0.5783, 0.6327, 0.5879, 0.614, 0.5848, 0.6327, 0.5823, 0.6227, 0.5823, 0.6227, 0.5848, 0.6327, 0.5775, 0.6277, 0.5838, 0.6384, 0.5813, 0.6344, 0.5848, 0.6327, 0.5813, 0.6344, 0.5775, 0.6277, 0.5848, 0.6327, 0.5764, 0.6338, 0.58, 0.6327, 0.5785, 0.6366, 0.5639, 0.6384, 0.5653, 0.6384, 0.5668, 0.6384, 0.568, 0.6219, 0.58, 0.6327, 0.583, 0.6277, 0.5823, 0.6344, 0.5857, 0.4678, 0.5902, 0.4648, 0.5896, 0.4686, 0.4332, 0.4679, 0.4323, 0.4646, 0.4385, 0.4652, 0.4332, 0.4679, 0.43, 0.4686, 0.4323, 0.4646, 0.4317, 0.4686, 0.4309, 0.4651, 0.4332, 0.4648, 0.5827, 0.4688, 0.5836, 0.4648, 0.5857, 0.4678, 0.5857, 0.4678, 0.5836, 0.4648, 0.5902, 0.4648, 0.5694, 0.4679, 0.5659, 0.4686, 0.5687, 0.4645, 0.5686, 0.4334, 0.5644, 0.433, 0.5643, 0.4378, 0.5565, 0.6384, 0.558, 0.6384, 0.568, 0.6219, 0.558, 0.6384, 0.5595, 0.6384, 0.568, 0.6219, 0.5683, 0.6384, 0.568, 0.6219, 0.5668, 0.6384, 0.5771, 0.8168, 0.5804, 0.8168, 0.5803, 0.8203, 0.577, 0.8211, 0.5687, 0.4686, 0.5693, 0.4651, 0.5655, 0.4681, 0.5694, 0.4679, 0.5662, 0.4685, 0.5683, 0.4644, 0.5888, 0.4651, 0.5831, 0.4644, 0.5863, 0.4686, 0.4193, 0.8168, 0.418, 0.8203, 0.4217, 0.8197, 0.4211, 0.5898, 0.418, 0.5913, 0.4188, 0.5842, 0.5827, 0.8167, 0.5808, 0.8175, 0.5849, 0.8181, 0.5849, 0.8181, 0.5808, 0.8175, 0.5842, 0.8214, 0.4211, 0.5898, 0.4188, 0.5842, 0.4226, 0.5867, 0.5886, 0.817, 0.592, 0.8177, 0.5891, 0.8204, 0.577, 0.8202, 0.5787, 0.8217, 0.58, 0.8176, 0.581, 0.5853, 0.5822, 0.5891, 0.5781, 0.5897, 0.5891, 0.8204, 0.5853, 0.8216, 0.5838, 0.8172, 0.5844, 0.6384, 0.5834, 0.6384, 0.5822, 0.6477, 0.5856, 0.6508, 0.4368, 0.6119, 0.4425, 0.6184, 0.4403, 0.6089, 0.4478, 0.6173, 0.4432, 0.6123, 0.4425, 0.6184, 0.4222, 0.4461, 0.4181, 0.4432, 0.4205, 0.4482, 0.4198, 0.6127, 0.4168, 0.6176, 0.4174, 0.6104, 0.5761, 0.6152, 0.5769, 0.6176, 0.5783, 0.6127, 0.5769, 0.6176, 0.5853, 0.6113, 0.5817, 0.6104, 0.4395, 0.6169, 0.4349, 0.6154, 0.4309, 0.6214, 0.439, 0.5891, 0.4395, 0.5943, 0.4418, 0.5924, 0.5905, 0.6076, 0.5931, 0.6104, 0.5877, 0.6105, 0.4353, 0.6104, 0.4349, 0.6154, 0.4395, 0.6169, 0.4309, 0.6214, 0.4349, 0.6154, 0.4309, 0.6099, 0.4309, 0.6099, 0.4349, 0.6154, 0.4353, 0.6104, 0.4398, 0.6152, 0.4356, 0.6161, 0.4369, 0.6124, 0.4301, 0.6215, 0.4356, 0.6161, 0.4418, 0.6179, 0.4351, 0.6082, 0.4369, 0.6124, 0.433, 0.6106, 0.433, 0.6106, 0.4356, 0.6161, 0.4301, 0.6215, 0.4324, 0.6076, 0.4297, 0.6123, 0.4353, 0.6105, 0.4353, 0.6105, 0.432, 0.6131, 0.436, 0.6134, 0.5716, 0.6215, 0.5643, 0.6182, 0.5673, 0.6089, 0.5598, 0.6167, 0.5644, 0.6123, 0.5643, 0.6182, 0.5602, 0.436, 0.5621, 0.432, 0.5589, 0.4325, 0.568, 0.6219, 0.5702, 0.6109, 0.5648, 0.6161, 0.5885, 0.6118, 0.5938, 0.6119, 0.5921, 0.6101, 0.5606, 0.6152, 0.5648, 0.6161, 0.5654, 0.6119, 0.568, 0.6219, 0.5648, 0.6161, 0.5586, 0.6179, 0.4408, 0.6101, 0.4417, 0.6159, 0.4363, 0.6202, 0.4408, 0.6101, 0.4473, 0.6162, 0.4417, 0.6159, 0.579, 0.6124, 0.5828, 0.6101, 0.5791, 0.6088, 0.579, 0.6124, 0.582, 0.6162, 0.5828, 0.6101, 0.4363, 0.6202, 0.4417, 0.6159, 0.4483, 0.6201, 0.4483, 0.6201, 0.4417, 0.6159, 0.4473, 0.6162, 0.5802, 0.5793, 0.5827, 0.5822, 0.5828, 0.5759, 0.5789, 0.6079, 0.5802, 0.6117, 0.5768, 0.612, 0.5823, 0.6227, 0.5759, 0.6173, 0.5822, 0.611, 0.568, 0.4466, 0.5632, 0.4419, 0.562, 0.448, 0.5679, 0.6083, 0.568, 0.6134, 0.5691, 0.611, 0.4353, 0.6105, 0.436, 0.6134, 0.4419, 0.6127, 0.4353, 0.6105, 0.4419, 0.6127, 0.4388, 0.6081, 0.5566, 0.4439, 0.5602, 0.436, 0.5589, 0.4325, 0.5566, 0.4439, 0.562, 0.448, 0.5602, 0.436, 0.4404, 0.4508, 0.4387, 0.4431, 0.4349, 0.4464, 0.4404, 0.4508, 0.4417, 0.4333, 0.4387, 0.4431, 0.4319, 0.4435, 0.434, 0.4438, 0.4364, 0.4395, 0.4327, 0.5776, 0.4379, 0.5813, 0.4361, 0.5756, 0.4341, 0.6084, 0.4327, 0.6127, 0.4316, 0.6098, 0.5877, 0.6105, 0.5891, 0.6127, 0.5813, 0.6129, 0.5838, 0.6097, 0.5813, 0.6129, 0.5811, 0.6084, 0.4426, 0.5727, 0.4361, 0.5756, 0.4415, 0.5874, 0.4415, 0.5874, 0.4379, 0.5813, 0.439, 0.5891, 0.5885, 0.6118, 0.5845, 0.6098, 0.5822, 0.6128, 0.5686, 0.6098, 0.5677, 0.6133, 0.5657, 0.6097, 0.5677, 0.6133, 0.5623, 0.6128, 0.5657, 0.6097, 0.4395, 0.6384, 0.438, 0.6384, 0.4316, 0.6436, 0.4404, 0.6429, 0.422, 0.6384, 0.4218, 0.6453, 0.4197, 0.6384, 0.4197, 0.6384, 0.4174, 0.6477, 0.4189, 0.6384, 0.4189, 0.6384, 0.4174, 0.6477, 0.4181, 0.6384, 0.4292, 0.6384, 0.4307, 0.6384, 0.4336, 0.6384, 0.4336, 0.6384, 0.4411, 0.6427, 0.4349, 0.6454, 0.4385, 0.5831, 0.4349, 0.5802, 0.4409, 0.5819, 0.5843, 0.6508, 0.5831, 0.6464, 0.5881, 0.6506, 0.5881, 0.6506, 0.5831, 0.6464, 0.5869, 0.6463, 0.4353, 0.6498, 0.4349, 0.6454, 0.4385, 0.6464, 0.4308, 0.6501, 0.4349, 0.6454, 0.4353, 0.6498, 0.5881, 0.6506, 0.5869, 0.6463, 0.5913, 0.65, 0.4417, 0.5909, 0.4383, 0.5918, 0.4407, 0.5869, 0.4417, 0.6455, 0.4404, 0.6429, 0.4383, 0.6467, 0.5943, 0.6429, 0.5939, 0.6491, 0.5918, 0.6467, 0.5788, 0.6384, 0.5798, 0.6384, 0.5809, 0.6482, 0.578, 0.647, 0.5823, 0.6384, 0.5808, 0.6482, 0.5815, 0.6384, 0.5683, 0.6384, 0.5697, 0.6384, 0.5699, 0.6485, 0.5653, 0.6434, 0.5707, 0.6446, 0.5668, 0.6384, 0.5653, 0.6384, 0.5598, 0.6424, 0.5662, 0.6498, 0.5653, 0.6434, 0.5699, 0.6485, 0.5662, 0.6498, 0.5618, 0.6451, 0.5653, 0.6434, 0.5868, 0.6506, 0.5865, 0.6476, 0.5835, 0.65, 0.5865, 0.6476, 0.5815, 0.6451, 0.5835, 0.65, 0.5619, 0.6384, 0.5653, 0.6434, 0.5582, 0.6421, 0.5638, 0.6493, 0.5648, 0.6472, 0.5592, 0.6457, 0.5911, 0.6493, 0.5945, 0.6506, 0.5939, 0.6472, 0.5868, 0.6506, 0.5911, 0.6493, 0.5865, 0.6476, 0.5712, 0.6384, 0.5697, 0.6384, 0.5707, 0.6446, 0.5697, 0.6384, 0.5683, 0.6384, 0.5707, 0.6446, 0.5683, 0.6384, 0.5668, 0.6384, 0.5707, 0.6446, 0.4307, 0.5883, 0.4215, 0.5885, 0.4196, 0.5917, 0.4311, 0.5934, 0.5653, 0.6384, 0.5639, 0.6384, 0.5598, 0.6424, 0.5707, 0.6446, 0.5598, 0.6424, 0.5648, 0.6472, 0.4221, 0.8168, 0.4305, 0.8047, 0.4353, 0.8098, 0.4342, 0.8034, 0.4353, 0.8098, 0.4305, 0.8047, 0.4342, 0.8034, 0.4383, 0.8081, 0.4353, 0.8098, 0.4402, 0.8074, 0.4383, 0.8081, 0.4363, 0.8032, 0.4402, 0.5837, 0.4421, 0.5802, 0.4383, 0.5813, 0.4415, 0.588, 0.4402, 0.5837, 0.4371, 0.5866, 0.4221, 0.8168, 0.4353, 0.8098, 0.4421, 0.811, 0.5909, 0.8024, 0.5916, 0.8064, 0.5866, 0.8034, 0.5909, 0.8024, 0.5939, 0.8033, 0.5916, 0.8064, 0.5939, 0.8033, 0.5943, 0.81, 0.5916, 0.8064, 0.4415, 0.588, 0.4371, 0.5866, 0.4418, 0.5915, 0.4371, 0.5866, 0.4382, 0.5916, 0.4418, 0.5915, 0.5843, 0.8007, 0.5834, 0.8048, 0.5878, 0.8034, 0.567, 0.5803, 0.5601, 0.5813, 0.5634, 0.5834, 0.5642, 0.8115, 0.5601, 0.809, 0.567, 0.803, 0.559, 0.5868, 0.5633, 0.5878, 0.5606, 0.5833, 0.5587, 0.5905, 0.5614, 0.5929, 0.559, 0.5868, 0.559, 0.5868, 0.5614, 0.5929, 0.5633, 0.5878, 0.5776, 0.8169, 0.5651, 0.8098, 0.5583, 0.811, 0.5776, 0.8169, 0.5699, 0.8047, 0.5651, 0.8098, 0.5662, 0.8034, 0.5651, 0.8098, 0.5699, 0.8047, 0.5662, 0.8034, 0.5614, 0.8078, 0.5651, 0.8098, 0.4309, 0.4298, 0.4207, 0.4309, 0.4207, 0.4334, 0.4311, 0.4345, 0.4196, 0.5917, 0.4219, 0.595, 0.4311, 0.5934, 0.4214, 0.4679, 0.4207, 0.4645, 0.4309, 0.4651, 0.4309, 0.6214, 0.4224, 0.6183, 0.4232, 0.6384, 0.4292, 0.6384, 0.4169, 0.6089, 0.4211, 0.6097, 0.4209, 0.4688, 0.4163, 0.4683, 0.4311, 0.4649, 0.4216, 0.4651, 0.4209, 0.4688, 0.4321, 0.4692, 0.4204, 0.4383, 0.4216, 0.4415, 0.4311, 0.4413, 0.4174, 0.4333, 0.4194, 0.4328, 0.4215, 0.5735, 0.417, 0.5755, 0.5853, 0.6113, 0.5866, 0.4681, 0.5816, 0.4686, 0.5817, 0.6104, 0.5755, 0.6282, 0.5824, 0.6228, 0.4334, 0.6251, 0.4309, 0.4651, 0.4214, 0.4679, 0.422, 0.4642, 0.4307, 0.5883, 0.422, 0.5829, 0.4215, 0.5885, 0.5785, 0.6366, 0.5765, 0.6384, 0.5712, 0.6384, 0.568, 0.6219, 0.4309, 0.6214, 0.4439, 0.6384, 0.5565, 0.6384, 0.418, 0.4686, 0.4214, 0.4679, 0.4207, 0.6101, 0.5785, 0.4332, 0.4221, 0.4337, 0.4227, 0.4296, 0.5772, 0.43, 0.423, 0.578, 0.4215, 0.5758, 0.5779, 0.5745, 0.5764, 0.5779, 0.4227, 0.629, 0.4218, 0.6253, 0.5782, 0.6257, 0.4159, 0.5867, 0.416, 0.5856, 0.416, 0.5856, 0.416, 0.5856, 0.4163, 0.5844, 0.4163, 0.5844, 0.4163, 0.5844, 0.4167, 0.5834, 0.4167, 0.5834, 0.4167, 0.5834, 0.4173, 0.5824, 0.4173, 0.5824, 0.4173, 0.5824, 0.4181, 0.5815, 0.4181, 0.5815, 0.4181, 0.5815, 0.4181, 0.5815, 0.4189, 0.5808, 0.4221, 0.5795, 0.4232, 0.5794, 0.4232, 0.5794, 0.4308, 0.4686, 0.4348, 0.4686, 0.433, 0.6106, 0.43, 0.4686, 0.4332, 0.4679, 0.4339, 0.6084, 0.423, 0.634, 0.5764, 0.6338, 0.5785, 0.6366, 0.4226, 0.6365, 0.4226, 0.6365, 0.5785, 0.6366, 0.5565, 0.6384, 0.4439, 0.6384, 0.5789, 0.4305, 0.5687, 0.4309, 0.5686, 0.4334, 0.5782, 0.4337, 0.5694, 0.5885, 0.5693, 0.5932, 0.5778, 0.5918, 0.5693, 0.4652, 0.5697, 0.4686, 0.5783, 0.4679, 0.5694, 0.4679, 0.5687, 0.4645, 0.5778, 0.4676, 0.5774, 0.6231, 0.568, 0.6219, 0.5712, 0.6384, 0.5765, 0.6384, 0.5776, 0.8169, 0.4222, 0.8171, 0.4217, 0.8197, 0.577, 0.8202, 0.5788, 0.4399, 0.5683, 0.4383, 0.5693, 0.4414, 0.5784, 0.4679, 0.5693, 0.4651, 0.5687, 0.4686, 0.5694, 0.4679, 0.5683, 0.4644, 0.5784, 0.4652, 0.5683, 0.5831, 0.5694, 0.5885, 0.5783, 0.5863, 0.433, 0.4676, 0.4298, 0.4686, 0.4324, 0.6076, 0.5659, 0.4686, 0.5694, 0.4679, 0.5673, 0.6089, 0.5787, 0.5924, 0.4223, 0.5925, 0.4211, 0.5898, 0.5781, 0.5897, 0.4217, 0.8197, 0.4223, 0.8217, 0.577, 0.8202, 0.4221, 0.8168, 0.5771, 0.8168, 0.577, 0.8211, 0.422, 0.8201, 0.4329, 0.4671, 0.4333, 0.6253, 0.4304, 0.625, 0.4296, 0.4686, 0.577, 0.5814, 0.5776, 0.585, 0.4221, 0.5833, 0.4232, 0.5954, 0.422, 0.5953, 0.4221, 0.5953, 0.4221, 0.5953, 0.422, 0.5953, 0.4195, 0.5945, 0.416, 0.5892, 0.4159, 0.5881, 0.4159, 0.5881, 0.4439, 0.5954, 0.4424, 0.5954, 0.4424, 0.5954, 0.4424, 0.6384, 0.4395, 0.6384, 0.441, 0.6384, 0.4395, 0.5954, 0.438, 0.5954, 0.438, 0.5954, 0.438, 0.5954, 0.4366, 0.5954, 0.4366, 0.5954, 0.4366, 0.5954, 0.4351, 0.5954, 0.4351, 0.5954, 0.4351, 0.5954, 0.4336, 0.5954, 0.4336, 0.5954, 0.4336, 0.5954, 0.4322, 0.5954, 0.4322, 0.5954, 0.4322, 0.5954, 0.4307, 0.5954, 0.4307, 0.5954, 0.4307, 0.5954, 0.4292, 0.5954, 0.4292, 0.5954, 0.5565, 0.5794, 0.558, 0.5794, 0.558, 0.5794, 0.5653, 0.5794, 0.5653, 0.5794, 0.5668, 0.5794, 0.5668, 0.5794, 0.5683, 0.5794, 0.5683, 0.5794, 0.5683, 0.5794, 0.5697, 0.5794, 0.5697, 0.5794, 0.5697, 0.5794, 0.5712, 0.5794, 0.5712, 0.5794, 0.5712, 0.5954, 0.5697, 0.5954, 0.5697, 0.5954, 0.5697, 0.5954, 0.5683, 0.5954, 0.5683, 0.5954, 0.5653, 0.5954, 0.5653, 0.5954, 0.5639, 0.5954, 0.5639, 0.5954, 0.5624, 0.5954, 0.5624, 0.5954, 0.5624, 0.5954, 0.5609, 0.5954, 0.5609, 0.5954, 0.5609, 0.5954, 0.5609, 0.5954, 0.5595, 0.5954, 0.5595, 0.5954, 0.5595, 0.5954, 0.558, 0.5954, 0.558, 0.5954, 0.5565, 0.5954, 0.5565, 0.5954, 0.5774, 0.6231, 0.5804, 0.6384, 0.5783, 0.4679, 0.5932, 0.4686, 0.5944, 0.6384, 0.5918, 0.6384, 0.5918, 0.6384, 0.5879, 0.614, 0.5896, 0.4686, 0.4363, 0.6202, 0.4333, 0.6253, 0.4329, 0.4671, 0.5816, 0.4686, 0.5804, 0.6258, 0.5782, 0.6257, 0.5778, 0.4676, 0.5823, 0.625, 0.5804, 0.6258, 0.5816, 0.4686, 0.4214, 0.4679, 0.4218, 0.6253, 0.4192, 0.6262, 0.418, 0.4686, 0.4298, 0.4686, 0.4305, 0.6247, 0.4334, 0.6251, 0.4334, 0.4672, 0.4192, 0.6262, 0.4173, 0.6247, 0.418, 0.4686, 0.5866, 0.4681, 0.5883, 0.6313, 0.5919, 0.6384, 0.5929, 0.4686, 0.4311, 0.469, 0.4309, 0.6099, 0.4353, 0.6104, 0.4346, 0.4688, 0.4176, 0.4686, 0.4169, 0.6384, 0.4195, 0.6384, 0.4195, 0.6384, 0.4224, 0.6183, 0.4219, 0.4676, 0.5656, 0.4685, 0.5654, 0.6119, 0.5702, 0.6109, 0.5697, 0.4686, 0.5932, 0.4688, 0.5931, 0.6104, 0.5905, 0.6076, 0.5863, 0.4686, 0.5845, 0.6098, 0.5921, 0.6101, 0.5921, 0.6101, 0.5938, 0.6119, 0.5929, 0.4685, 0.4417, 0.4333, 0.5589, 0.4325, 0.5598, 0.429, 0.4418, 0.4284, 0.4415, 0.5874, 0.4418, 0.5924, 0.5588, 0.5896, 0.4418, 0.5924, 0.4395, 0.5943, 0.5586, 0.5945, 0.4395, 0.6169, 0.4309, 0.6214, 0.5586, 0.6179, 0.4478, 0.6173, 0.4425, 0.6184, 0.5824, 0.6228, 0.5769, 0.6176, 0.5598, 0.6167, 0.5643, 0.6182, 0.4418, 0.6179, 0.5643, 0.6182, 0.5716, 0.6215, 0.4418, 0.6179, 0.4205, 0.4482, 0.417, 0.4478, 0.4168, 0.5769, 0.421, 0.5744, 0.579, 0.4483, 0.5789, 0.5748, 0.5828, 0.5759, 0.582, 0.4473, 0.5702, 0.6109, 0.568, 0.6219, 0.5774, 0.6231, 0.5813, 0.4688, 0.5849, 0.4689, 0.5879, 0.614, 0.5822, 0.611, 0.5759, 0.6173, 0.5823, 0.6227, 0.4483, 0.6201, 0.56, 0.5758, 0.4426, 0.5727, 0.4415, 0.5874, 0.5588, 0.5896, 0.5813, 0.4688, 0.5822, 0.611, 0.5793, 0.6117, 0.5815, 0.4688, 0.5802, 0.6117, 0.5789, 0.6079, 0.5818, 0.4686, 0.5791, 0.6088, 0.5828, 0.6101, 0.4383, 0.4676, 0.4408, 0.6101, 0.4363, 0.6202, 0.562, 0.448, 0.5566, 0.4439, 0.56, 0.5758, 0.5827, 0.4688, 0.5838, 0.6097, 0.5811, 0.6084, 0.4317, 0.4686, 0.4341, 0.6084, 0.4316, 0.6098, 0.5566, 0.4439, 0.4417, 0.4333, 0.4404, 0.4508, 0.5877, 0.6105, 0.5838, 0.6097, 0.5905, 0.6076, 0.5813, 0.4685, 0.5812, 0.6097, 0.5845, 0.6098, 0.5863, 0.4686, 0.5686, 0.6098, 0.5657, 0.6097, 0.5662, 0.4685, 0.579, 0.6124, 0.5791, 0.6088, 0.5679, 0.6083, 0.5691, 0.611, 0.5789, 0.5748, 0.5677, 0.5768, 0.5768, 0.5779, 0.5677, 0.6133, 0.5686, 0.6098, 0.5768, 0.612, 0.4407, 0.4681, 0.4388, 0.6081, 0.4433, 0.6083, 0.579, 0.4483, 0.579, 0.4452, 0.5691, 0.4443, 0.568, 0.4466, 0.4222, 0.6128, 0.4349, 0.6134, 0.4319, 0.6092, 0.4211, 0.6097, 0.579, 0.4483, 0.568, 0.4466, 0.562, 0.448, 0.4319, 0.6092, 0.4364, 0.6097, 0.4321, 0.4692, 0.4395, 0.6097, 0.4339, 0.6084, 0.4397, 0.4684, 0.4404, 0.4508, 0.4349, 0.4464, 0.4205, 0.4482, 0.421, 0.5744, 0.4207, 0.5794, 0.4327, 0.5776, 0.4361, 0.5756, 0.4207, 0.6101, 0.4316, 0.6098, 0.4327, 0.6127, 0.5849, 0.8181, 0.5856, 0.6508, 0.5822, 0.6477, 0.5827, 0.8167, 0.421, 0.5744, 0.4361, 0.5756, 0.4426, 0.5727, 0.4188, 0.8175, 0.4197, 0.6384, 0.4218, 0.6453, 0.4221, 0.8168, 0.4174, 0.6477, 0.4197, 0.6384, 0.4188, 0.8175, 0.5915, 0.8168, 0.5944, 0.8168, 0.5945, 0.6384, 0.5919, 0.6384, 0.4439, 0.5794, 0.4424, 0.5794, 0.4424, 0.5794, 0.4424, 0.5794, 0.441, 0.5794, 0.441, 0.5794, 0.4336, 0.5794, 0.4307, 0.5794, 0.4307, 0.5794, 0.4307, 0.5794, 0.4292, 0.5794, 0.4292, 0.5794, 0.4222, 0.8171, 0.4195, 0.6384, 0.4193, 0.8168, 0.5915, 0.8168, 0.5919, 0.6384, 0.5893, 0.6384, 0.5885, 0.8166, 0.5909, 0.8024, 0.5913, 0.65, 0.5939, 0.6491, 0.5939, 0.8033, 0.5881, 0.6506, 0.5913, 0.65, 0.5909, 0.8024, 0.4343, 0.8033, 0.4345, 0.6491, 0.4316, 0.6436, 0.4309, 0.8038, 0.5843, 0.8007, 0.5835, 0.65, 0.5809, 0.6498, 0.5803, 0.803, 0.5838, 0.5867, 0.5837, 0.5855, 0.5837, 0.5856, 0.5837, 0.5856, 0.5837, 0.5855, 0.5832, 0.5838, 0.5832, 0.5838, 0.5824, 0.5823, 0.5824, 0.5824, 0.5824, 0.5824, 0.5824, 0.5823, 0.5817, 0.5815, 0.5817, 0.5815, 0.5808, 0.5808, 0.5808, 0.5808, 0.5808, 0.5808, 0.5798, 0.5802, 0.5798, 0.5802, 0.5798, 0.5802, 0.5788, 0.5797, 0.5788, 0.5797, 0.5788, 0.5797, 0.5776, 0.5795, 0.5776, 0.5795, 0.5776, 0.5795, 0.5765, 0.5794, 0.5765, 0.5794, 0.5868, 0.6506, 0.5835, 0.65, 0.5843, 0.8007, 0.5939, 0.8034, 0.5945, 0.6506, 0.5911, 0.6493, 0.5913, 0.8032, 0.5662, 0.6498, 0.5699, 0.6485, 0.567, 0.803, 0.5765, 0.5954, 0.5777, 0.5953, 0.5776, 0.5953, 0.5776, 0.5953, 0.5777, 0.5953, 0.5804, 0.5944, 0.5837, 0.5892, 0.5838, 0.5881, 0.5838, 0.5881, 0.5707, 0.6446, 0.5673, 0.6506, 0.5699, 0.8047, 0.5707, 0.6446, 0.5776, 0.8169, 0.5765, 0.6384, 0.5712, 0.6384, 0.4404, 0.5943, 0.4417, 0.5909, 0.5592, 0.5906, 0.5598, 0.5946, 0.4404, 0.6429, 0.5598, 0.6424, 0.5565, 0.6384, 0.4439, 0.6384, 0.5582, 0.5802, 0.5587, 0.5843, 0.4409, 0.5819, 0.4411, 0.5805, 0.4407, 0.5869, 0.4409, 0.5819, 0.5587, 0.5843, 0.5582, 0.6421, 0.4336, 0.6384, 0.4439, 0.6384, 0.5565, 0.6384, 0.4411, 0.6427, 0.4336, 0.6384, 0.5582, 0.6421, 0.578, 0.647, 0.5699, 0.6485, 0.5712, 0.6384, 0.5765, 0.6384, 0.4336, 0.6384, 0.4218, 0.6453, 0.4232, 0.6384, 0.4292, 0.6384, 0.4222, 0.8171, 0.4316, 0.6436, 0.4292, 0.6384, 0.4232, 0.6384, 0.5856, 0.6508, 0.5881, 0.6384, 0.5867, 0.6384, 0.5843, 0.6508, 0.5835, 0.8032, 0.5809, 0.8034, 0.5817, 0.6498, 0.5866, 0.8034, 0.5835, 0.8032, 0.5843, 0.6508, 0.4353, 0.6498, 0.4342, 0.8034, 0.4305, 0.8047, 0.4308, 0.6501, 0.5808, 0.6482, 0.5823, 0.6384, 0.5838, 0.8172, 0.5804, 0.8168, 0.5886, 0.817, 0.5838, 0.8172, 0.5855, 0.6384, 0.5804, 0.6384, 0.58, 0.8176, 0.5828, 0.8177, 0.5829, 0.6384, 0.5804, 0.8168, 0.5771, 0.8168, 0.578, 0.647, 0.5776, 0.8169, 0.58, 0.8176, 0.5804, 0.6384, 0.4397, 0.5943, 0.5583, 0.5946, 0.5587, 0.5905, 0.4418, 0.5915, 0.5776, 0.8169, 0.5583, 0.811, 0.4342, 0.813, 0.5867, 0.6384, 0.5848, 0.6327, 0.5879, 0.614, 0.5881, 0.6384, 0.4221, 0.8168, 0.4421, 0.811, 0.5771, 0.8168, 0.4421, 0.811, 0.4402, 0.8074, 0.5601, 0.809, 0.4342, 0.813, 0.4309, 0.8038, 0.4222, 0.8171, 0.5812, 0.5748, 0.5785, 0.4332, 0.5821, 0.4341, 0.5775, 0.6277, 0.4341, 0.6285, 0.4333, 0.6253, 0.4363, 0.6202, 0.4483, 0.6201, 0.4333, 0.6253, 0.4439, 0.5794, 0.5565, 0.5794, 0.4439, 0.5794, 0.5849, 0.4689, 0.5896, 0.4686, 0.5879, 0.614, 0.5565, 0.5954, 0.4439, 0.5954, 0.5565, 0.5954, 0.5779, 0.5745, 0.4215, 0.5735, 0.4221, 0.4337, 0.5765, 0.5954, 0.5712, 0.5954, 0.5765, 0.5954, 0.4159, 0.5881, 0.4159, 0.5867, 0.4159, 0.5881, 0.5712, 0.5794, 0.5765, 0.5794, 0.5712, 0.5794, 0.4221, 0.4337, 0.5785, 0.4332, 0.5779, 0.5745, 0.4232, 0.5794, 0.4292, 0.5794, 0.4232, 0.5794, 0.5838, 0.5867, 0.5838, 0.5867, 0.5838, 0.5881, 0.4292, 0.5954, 0.4232, 0.5954, 0.4292, 0.5954, 0.4316, 0.6436, 0.4222, 0.8171, 0.4309, 0.8038, 0.4329, 0.4671, 0.4383, 0.4676, 0.4363, 0.6202, 0.4425, 0.6184, 0.4334, 0.6251, 0.5824, 0.6228, 0.5896, 0.4686, 0.5905, 0.4645, 0.5932, 0.4686, 0.5783, 0.5863, 0.5778, 0.5918, 0.5807, 0.5905, 0.5778, 0.4676, 0.5789, 0.4648, 0.5816, 0.4686, 0.5782, 0.4337, 0.5831, 0.4329, 0.5789, 0.4305, 0.4298, 0.4686, 0.4334, 0.4672, 0.4309, 0.4645, 0.4207, 0.4334, 0.4207, 0.4309, 0.4165, 0.4334, 0.4219, 0.4676, 0.4196, 0.4648, 0.4176, 0.4686, 0.5879, 0.614, 0.5918, 0.6384, 0.5893, 0.6384, 0.5765, 0.6384, 0.5776, 0.6384, 0.5774, 0.6231, 0.5776, 0.6384, 0.5804, 0.6384, 0.5774, 0.6231, 0.5881, 0.6384, 0.5879, 0.614, 0.5893, 0.6384, 0.5782, 0.6257, 0.5804, 0.6258, 0.5772, 0.6294, 0.5772, 0.6294, 0.5804, 0.6258, 0.5807, 0.6286, 0.4333, 0.6253, 0.4341, 0.6285, 0.4311, 0.6286, 0.5785, 0.4332, 0.5772, 0.43, 0.5807, 0.4311, 0.5821, 0.4341, 0.5785, 0.4332, 0.5807, 0.4311, 0.4218, 0.6253, 0.4227, 0.629, 0.4192, 0.6262, 0.4221, 0.4337, 0.4194, 0.4328, 0.4227, 0.4296, 0.5881, 0.6384, 0.5892, 0.6384, 0.5883, 0.6313, 0.5892, 0.6384, 0.5919, 0.6384, 0.5883, 0.6313, 0.4232, 0.6384, 0.4224, 0.6183, 0.422, 0.6384, 0.4224, 0.6183, 0.4195, 0.6384, 0.422, 0.6384, 0.4329, 0.4671, 0.4378, 0.4645, 0.4383, 0.4676, 0.4414, 0.4686, 0.4383, 0.4676, 0.4399, 0.4641, 0.5782, 0.4337, 0.5788, 0.4399, 0.5808, 0.4378, 0.4383, 0.4676, 0.4378, 0.4645, 0.4399, 0.4641, 0.4207, 0.4334, 0.4165, 0.4334, 0.4204, 0.4383, 0.4383, 0.4637, 0.439, 0.4683, 0.4415, 0.4668, 0.4209, 0.4688, 0.4192, 0.4668, 0.4163, 0.4683, 0.5866, 0.4681, 0.5843, 0.4645, 0.5816, 0.4686, 0.4215, 0.5885, 0.422, 0.5829, 0.4191, 0.5843, 0.5883, 0.6313, 0.5819, 0.6276, 0.5817, 0.6338, 0.4215, 0.5758, 0.42, 0.5789, 0.417, 0.5755, 0.4232, 0.6384, 0.4221, 0.6384, 0.4226, 0.6365, 0.4221, 0.6384, 0.4197, 0.6384, 0.4226, 0.6365, 0.4226, 0.6365, 0.4197, 0.6384, 0.42, 0.6337, 0.4226, 0.6365, 0.42, 0.6337, 0.423, 0.634, 0.5867, 0.6384, 0.5883, 0.6313, 0.5856, 0.6384, 0.5844, 0.6384, 0.5817, 0.6338, 0.5834, 0.6384, 0.5834, 0.6384, 0.5817, 0.6338, 0.5824, 0.6384, 0.5824, 0.6384, 0.5817, 0.6338, 0.5815, 0.6384, 0.578, 0.4686, 0.5784, 0.4652, 0.5815, 0.4688, 0.5783, 0.5863, 0.5825, 0.5842, 0.5784, 0.5816, 0.5779, 0.5745, 0.5812, 0.5748, 0.58, 0.5783, 0.5867, 0.6384, 0.5856, 0.6384, 0.5848, 0.6327, 0.5856, 0.6384, 0.5838, 0.6384, 0.5848, 0.6327, 0.5838, 0.6384, 0.5824, 0.6384, 0.5813, 0.6344, 0.5824, 0.6384, 0.5815, 0.6384, 0.5813, 0.6344, 0.5765, 0.6384, 0.5785, 0.6366, 0.5776, 0.6384, 0.5776, 0.6384, 0.5785, 0.6366, 0.5788, 0.6384, 0.5788, 0.6384, 0.5785, 0.6366, 0.5798, 0.6384, 0.5798, 0.6384, 0.5785, 0.6366, 0.5808, 0.6384, 0.5785, 0.6366, 0.58, 0.6327, 0.5823, 0.6344, 0.4311, 0.469, 0.4346, 0.4688, 0.4311, 0.4654, 0.4311, 0.4654, 0.4346, 0.4688, 0.4339, 0.4648, 0.5896, 0.4686, 0.5902, 0.4648, 0.5932, 0.4688, 0.4307, 0.5883, 0.4311, 0.5934, 0.4339, 0.5902, 0.4311, 0.4345, 0.4333, 0.4323, 0.4309, 0.4298, 0.4308, 0.4686, 0.4309, 0.4651, 0.4348, 0.4686, 0.4348, 0.4686, 0.4309, 0.4651, 0.4333, 0.4646, 0.4292, 0.6384, 0.4307, 0.6384, 0.4309, 0.6214, 0.4307, 0.6384, 0.4322, 0.6384, 0.4309, 0.6214, 0.4322, 0.6384, 0.4336, 0.6384, 0.4309, 0.6214, 0.4336, 0.6384, 0.4351, 0.6384, 0.4309, 0.6214, 0.4351, 0.6384, 0.4366, 0.6384, 0.4309, 0.6214, 0.4439, 0.6384, 0.4309, 0.6214, 0.4424, 0.6384, 0.4424, 0.6384, 0.4309, 0.6214, 0.4395, 0.6384, 0.438, 0.6384, 0.4395, 0.6384, 0.4309, 0.6214, 0.438, 0.6384, 0.4309, 0.6214, 0.4366, 0.6384, 0.4321, 0.4692, 0.4358, 0.4684, 0.4311, 0.4649, 0.4311, 0.4649, 0.4358, 0.4684, 0.4343, 0.4652, 0.4332, 0.4679, 0.4385, 0.4652, 0.4397, 0.4684, 0.4311, 0.4345, 0.4311, 0.4413, 0.4343, 0.4385, 0.4354, 0.4688, 0.4317, 0.4686, 0.4332, 0.4648, 0.4307, 0.5883, 0.4339, 0.5902, 0.4332, 0.5836, 0.4307, 0.5883, 0.4332, 0.5836, 0.4309, 0.5817, 0.4292, 0.6384, 0.4226, 0.6365, 0.4307, 0.6384, 0.4307, 0.6384, 0.4226, 0.6365, 0.4336, 0.6384, 0.4439, 0.6384, 0.4424, 0.6384, 0.4226, 0.6365, 0.4424, 0.6384, 0.441, 0.6384, 0.4226, 0.6365, 0.441, 0.6384, 0.4336, 0.6384, 0.4226, 0.6365, 0.5712, 0.6384, 0.5697, 0.6384, 0.5785, 0.6366, 0.5697, 0.6384, 0.5683, 0.6384, 0.5785, 0.6366, 0.5683, 0.6384, 0.5668, 0.6384, 0.5785, 0.6366, 0.5668, 0.6384, 0.5653, 0.6384, 0.5785, 0.6366, 0.5653, 0.6384, 0.5619, 0.6384, 0.5785, 0.6366, 0.5565, 0.6384, 0.5785, 0.6366, 0.558, 0.6384, 0.558, 0.6384, 0.5785, 0.6366, 0.5619, 0.6384, 0.5697, 0.4686, 0.5693, 0.4652, 0.5656, 0.4685, 0.5694, 0.5885, 0.5658, 0.5888, 0.5693, 0.5932, 0.5693, 0.5932, 0.5658, 0.5888, 0.5656, 0.5929, 0.5863, 0.4686, 0.5929, 0.4685, 0.5888, 0.4651, 0.4298, 0.4686, 0.433, 0.4676, 0.4309, 0.4645, 0.5686, 0.4334, 0.5687, 0.4309, 0.5644, 0.433, 0.5595, 0.6384, 0.5609, 0.6384, 0.568, 0.6219, 0.5609, 0.6384, 0.5624, 0.6384, 0.568, 0.6219, 0.5624, 0.6384, 0.5639, 0.6384, 0.568, 0.6219, 0.5712, 0.6384, 0.568, 0.6219, 0.5697, 0.6384, 0.5697, 0.6384, 0.568, 0.6219, 0.5683, 0.6384, 0.5686, 0.4334, 0.5643, 0.4378, 0.5683, 0.4383, 0.5693, 0.4414, 0.5683, 0.4383, 0.5655, 0.4407, 0.4383, 0.4637, 0.4378, 0.4674, 0.4407, 0.4681, 0.5863, 0.4686, 0.5831, 0.4644, 0.5813, 0.4685, 0.5694, 0.5885, 0.5683, 0.5831, 0.5658, 0.5888, 0.5776, 0.8169, 0.4342, 0.813, 0.4222, 0.8171, 0.4222, 0.8171, 0.4193, 0.8168, 0.4217, 0.8197, 0.4223, 0.5925, 0.4217, 0.5943, 0.418, 0.5913, 0.5885, 0.8166, 0.5849, 0.8181, 0.5913, 0.8203, 0.5849, 0.8181, 0.5842, 0.8214, 0.5913, 0.8203, 0.5885, 0.8166, 0.5913, 0.8203, 0.5915, 0.8168, 0.5944, 0.8168, 0.5915, 0.8168, 0.5913, 0.8203, 0.4211, 0.5898, 0.4223, 0.5925, 0.418, 0.5913, 0.4221, 0.8168, 0.422, 0.8201, 0.4188, 0.8175, 0.4188, 0.8175, 0.422, 0.8201, 0.4188, 0.8214, 0.4226, 0.5867, 0.4188, 0.5842, 0.4221, 0.5833, 0.422, 0.5807, 0.4221, 0.5833, 0.4188, 0.5842, 0.5776, 0.8169, 0.577, 0.8202, 0.58, 0.8176, 0.5828, 0.8177, 0.58, 0.8176, 0.5787, 0.8217, 0.5781, 0.5897, 0.5822, 0.5891, 0.5787, 0.5924, 0.5924, 0.8217, 0.5891, 0.8204, 0.592, 0.8177, 0.5886, 0.817, 0.5891, 0.8204, 0.5838, 0.8172, 0.5838, 0.8172, 0.5853, 0.8216, 0.5821, 0.8203, 0.5804, 0.8168, 0.5838, 0.8172, 0.5821, 0.8203, 0.5776, 0.585, 0.577, 0.5814, 0.5803, 0.5821, 0.5781, 0.5897, 0.5776, 0.585, 0.581, 0.5853, 0.5776, 0.585, 0.5803, 0.5821, 0.581, 0.5853, 0.4334, 0.4672, 0.4334, 0.6251, 0.4368, 0.6119, 0.439, 0.4683, 0.4181, 0.6123, 0.4211, 0.6097, 0.4169, 0.6089, 0.4211, 0.6097, 0.4181, 0.6123, 0.4222, 0.6128, 0.4403, 0.6089, 0.4425, 0.6184, 0.4432, 0.6123, 0.4368, 0.6119, 0.4334, 0.6251, 0.4425, 0.6184, 0.4205, 0.4482, 0.4181, 0.4432, 0.417, 0.4478, 0.4207, 0.6101, 0.4198, 0.6127, 0.4174, 0.6104, 0.4183, 0.6152, 0.421, 0.6144, 0.4168, 0.6176, 0.421, 0.5744, 0.4183, 0.5761, 0.4198, 0.5783, 0.5744, 0.6144, 0.5783, 0.6127, 0.5794, 0.6101, 0.5824, 0.6228, 0.5883, 0.6313, 0.5853, 0.6113, 0.5769, 0.6176, 0.5824, 0.6228, 0.5853, 0.6113, 0.4415, 0.5874, 0.439, 0.5891, 0.4418, 0.5924, 0.5877, 0.6105, 0.5931, 0.6104, 0.5891, 0.6127, 0.5891, 0.6127, 0.5931, 0.6104, 0.5943, 0.6169, 0.4339, 0.6084, 0.4347, 0.6117, 0.4304, 0.6124, 0.4339, 0.6084, 0.4304, 0.6124, 0.4301, 0.6082, 0.4398, 0.4299, 0.4417, 0.4333, 0.4418, 0.4284, 0.4417, 0.4333, 0.4398, 0.4299, 0.4382, 0.4347, 0.4382, 0.4347, 0.4398, 0.4299, 0.4369, 0.4304, 0.4418, 0.6179, 0.4356, 0.6161, 0.4398, 0.6152, 0.433, 0.6106, 0.4369, 0.6124, 0.4356, 0.6161, 0.4297, 0.6123, 0.4324, 0.6076, 0.4285, 0.6089, 0.5629, 0.4353, 0.5644, 0.4297, 0.5621, 0.432, 0.5673, 0.6089, 0.5643, 0.6182, 0.5644, 0.6123, 0.5621, 0.432, 0.5644, 0.4297, 0.5598, 0.429, 0.5589, 0.4325, 0.5621, 0.432, 0.5598, 0.429, 0.5702, 0.6109, 0.5654, 0.6119, 0.5648, 0.6161, 0.5845, 0.6098, 0.5885, 0.6118, 0.5921, 0.6101, 0.5606, 0.593, 0.5588, 0.5896, 0.5586, 0.5945, 0.5588, 0.5896, 0.5606, 0.593, 0.5622, 0.5885, 0.5622, 0.5885, 0.5606, 0.593, 0.5654, 0.5938, 0.5586, 0.6179, 0.5648, 0.6161, 0.5606, 0.6152, 0.579, 0.4483, 0.582, 0.4473, 0.579, 0.4452, 0.5768, 0.5779, 0.5802, 0.5793, 0.5789, 0.5748, 0.5789, 0.5748, 0.5802, 0.5793, 0.5828, 0.5759, 0.5879, 0.614, 0.5823, 0.6227, 0.5822, 0.611, 0.5679, 0.6083, 0.5632, 0.6127, 0.568, 0.6134, 0.4388, 0.6081, 0.4419, 0.6127, 0.4433, 0.6083, 0.5602, 0.436, 0.562, 0.448, 0.5632, 0.4419, 0.4417, 0.4333, 0.4382, 0.4347, 0.4387, 0.4431, 0.4364, 0.4395, 0.434, 0.4438, 0.4349, 0.4464, 0.4347, 0.6117, 0.4395, 0.6097, 0.4431, 0.6136, 0.4364, 0.4395, 0.4349, 0.4464, 0.4387, 0.4431, 0.4438, 0.6117, 0.4435, 0.6092, 0.4464, 0.6134, 0.4341, 0.6084, 0.4379, 0.6129, 0.4327, 0.6127, 0.5877, 0.6105, 0.5813, 0.6129, 0.5838, 0.6097, 0.5874, 0.6139, 0.5756, 0.6138, 0.5813, 0.6129, 0.5789, 0.5748, 0.56, 0.5758, 0.5677, 0.5768, 0.5677, 0.5768, 0.56, 0.5758, 0.5623, 0.5822, 0.5588, 0.5896, 0.5622, 0.5885, 0.5623, 0.5822, 0.5588, 0.5896, 0.5623, 0.5822, 0.56, 0.5758, 0.5845, 0.6098, 0.5812, 0.6097, 0.5822, 0.6128, 0.5867, 0.6384, 0.5856, 0.6384, 0.5856, 0.6508, 0.5856, 0.6384, 0.5844, 0.6384, 0.5856, 0.6508, 0.5834, 0.6384, 0.5824, 0.6384, 0.5822, 0.6477, 0.5824, 0.6384, 0.5815, 0.6384, 0.5822, 0.6477, 0.4232, 0.6384, 0.4218, 0.6453, 0.422, 0.6384, 0.4308, 0.6501, 0.4336, 0.6384, 0.4349, 0.6454, 0.4439, 0.6384, 0.4336, 0.6384, 0.4424, 0.6384, 0.4424, 0.6384, 0.4336, 0.6384, 0.441, 0.6384, 0.4411, 0.6427, 0.4409, 0.6445, 0.4349, 0.6454, 0.4407, 0.5869, 0.4385, 0.5831, 0.4409, 0.5819, 0.5843, 0.6508, 0.5817, 0.6498, 0.5831, 0.6464, 0.4232, 0.6384, 0.4221, 0.6384, 0.4222, 0.8171, 0.4221, 0.6384, 0.4195, 0.6384, 0.4222, 0.8171, 0.5881, 0.6384, 0.5856, 0.6508, 0.5893, 0.6384, 0.4307, 0.6384, 0.4292, 0.6384, 0.4316, 0.6436, 0.4322, 0.6384, 0.4307, 0.6384, 0.4316, 0.6436, 0.4336, 0.6384, 0.4322, 0.6384, 0.4316, 0.6436, 0.4351, 0.6384, 0.4336, 0.6384, 0.4316, 0.6436, 0.4404, 0.6429, 0.4316, 0.6436, 0.4345, 0.6491, 0.4366, 0.6384, 0.4351, 0.6384, 0.4316, 0.6436, 0.5869, 0.6463, 0.5918, 0.6467, 0.5913, 0.65, 0.5913, 0.65, 0.5918, 0.6467, 0.5939, 0.6491, 0.4439, 0.6384, 0.4424, 0.6384, 0.4404, 0.6429, 0.4424, 0.6384, 0.441, 0.6384, 0.4404, 0.6429, 0.441, 0.6384, 0.4395, 0.6384, 0.4404, 0.6429, 0.438, 0.6384, 0.4366, 0.6384, 0.4316, 0.6436, 0.5867, 0.6384, 0.5886, 0.817, 0.5855, 0.6384, 0.5765, 0.6384, 0.5776, 0.6384, 0.578, 0.647, 0.5776, 0.6384, 0.5788, 0.6384, 0.578, 0.647, 0.5798, 0.6384, 0.5808, 0.6384, 0.5809, 0.6482, 0.5808, 0.6384, 0.5817, 0.6384, 0.5809, 0.6482, 0.5697, 0.6384, 0.5712, 0.6384, 0.5699, 0.6485, 0.5668, 0.6384, 0.5683, 0.6384, 0.5653, 0.6434, 0.5653, 0.6384, 0.5668, 0.6384, 0.5653, 0.6434, 0.5619, 0.6384, 0.5653, 0.6384, 0.5653, 0.6434, 0.5835, 0.65, 0.5815, 0.6451, 0.5809, 0.6498, 0.5618, 0.5815, 0.5587, 0.5843, 0.5582, 0.5802, 0.5592, 0.5906, 0.5587, 0.5843, 0.5614, 0.5865, 0.5587, 0.5843, 0.5618, 0.5815, 0.5614, 0.5865, 0.5565, 0.6384, 0.558, 0.6384, 0.5582, 0.6421, 0.558, 0.6384, 0.5619, 0.6384, 0.5582, 0.6421, 0.5582, 0.6421, 0.5653, 0.6434, 0.5618, 0.6451, 0.5881, 0.6384, 0.5892, 0.6384, 0.5886, 0.817, 0.5892, 0.6384, 0.5918, 0.6384, 0.5886, 0.817, 0.5765, 0.6384, 0.5776, 0.8169, 0.5777, 0.6384, 0.5776, 0.8169, 0.5804, 0.6384, 0.5777, 0.6384, 0.5565, 0.6384, 0.5598, 0.6424, 0.558, 0.6384, 0.558, 0.6384, 0.5598, 0.6424, 0.5595, 0.6384, 0.5595, 0.6384, 0.5598, 0.6424, 0.5609, 0.6384, 0.5609, 0.6384, 0.5598, 0.6424, 0.5624, 0.6384, 0.5624, 0.6384, 0.5598, 0.6424, 0.5639, 0.6384, 0.5614, 0.5865, 0.5638, 0.5911, 0.5592, 0.5906, 0.5592, 0.5906, 0.5648, 0.5939, 0.5598, 0.5946, 0.5673, 0.6506, 0.5707, 0.6446, 0.5648, 0.6472, 0.5866, 0.8034, 0.5837, 0.8074, 0.5835, 0.8032, 0.5835, 0.8032, 0.5813, 0.8081, 0.5809, 0.8034, 0.4421, 0.811, 0.4353, 0.8098, 0.4383, 0.8081, 0.4343, 0.8033, 0.4342, 0.813, 0.4397, 0.81, 0.4309, 0.8038, 0.4342, 0.813, 0.4343, 0.8033, 0.4418, 0.808, 0.4382, 0.8064, 0.4397, 0.81, 0.5834, 0.8048, 0.5843, 0.8007, 0.5803, 0.803, 0.5707, 0.8086, 0.5771, 0.8168, 0.5642, 0.8115, 0.567, 0.803, 0.5707, 0.8086, 0.5642, 0.8115, 0.5633, 0.5878, 0.5634, 0.5834, 0.5606, 0.5833, 0.5868, 0.8071, 0.5833, 0.8073, 0.5813, 0.809, 0.5606, 0.5833, 0.5634, 0.5834, 0.5601, 0.5813, 0.5878, 0.8034, 0.5929, 0.8078, 0.5913, 0.8032, 0.5913, 0.8032, 0.5929, 0.8078, 0.5939, 0.8034, 0.5614, 0.5929, 0.5587, 0.5905, 0.5583, 0.5946, 0.5583, 0.811, 0.5651, 0.8098, 0.5614, 0.8078, 0.4311, 0.4654, 0.4219, 0.4676, 0.4311, 0.469, 0.4308, 0.4686, 0.4214, 0.4679, 0.4309, 0.4651, 0.5867, 0.6384, 0.5881, 0.6384, 0.5883, 0.6313, 0.4368, 0.6119, 0.4403, 0.6089, 0.439, 0.4683, 0.4311, 0.4345, 0.4204, 0.4383, 0.4311, 0.4413, 0.4221, 0.4337, 0.4215, 0.5735, 0.4194, 0.4328, 0.4334, 0.6251, 0.4333, 0.6282, 0.5755, 0.6282, 0.5896, 0.4686, 0.5849, 0.4689, 0.5842, 0.4664, 0.4309, 0.4651, 0.4317, 0.4686, 0.4214, 0.4679, 0.4307, 0.5883, 0.4309, 0.5817, 0.422, 0.5829, 0.4174, 0.6104, 0.418, 0.4686, 0.4207, 0.6101, 0.5782, 0.6257, 0.5772, 0.6294, 0.4227, 0.629, 0.5782, 0.6257, 0.4218, 0.6253, 0.5716, 0.6215, 0.4232, 0.6384, 0.4226, 0.6365, 0.4292, 0.6384, 0.4159, 0.5867, 0.4159, 0.5867, 0.416, 0.5856, 0.416, 0.5856, 0.416, 0.5856, 0.4163, 0.5844, 0.4163, 0.5844, 0.4163, 0.5844, 0.4167, 0.5834, 0.4167, 0.5834, 0.4167, 0.5834, 0.4173, 0.5824, 0.4173, 0.5824, 0.4173, 0.5824, 0.4181, 0.5815, 0.4189, 0.5808, 0.4181, 0.5815, 0.4189, 0.5808, 0.4189, 0.5808, 0.4189, 0.5808, 0.4197, 0.5802, 0.422, 0.5795, 0.4197, 0.5802, 0.4221, 0.5795, 0.422, 0.5795, 0.4221, 0.5795, 0.4232, 0.5794, 0.4301, 0.6215, 0.4308, 0.4686, 0.433, 0.6106, 0.433, 0.6106, 0.4348, 0.4686, 0.4351, 0.6082, 0.4301, 0.6082, 0.43, 0.4686, 0.4339, 0.6084, 0.4333, 0.4323, 0.4311, 0.4345, 0.4343, 0.4385, 0.4215, 0.5758, 0.4215, 0.5735, 0.5779, 0.5745, 0.5783, 0.5863, 0.5694, 0.5885, 0.5778, 0.5918, 0.5778, 0.4641, 0.5693, 0.4652, 0.5783, 0.4679, 0.5778, 0.4676, 0.5687, 0.4645, 0.5789, 0.4648, 0.5788, 0.4399, 0.5782, 0.4337, 0.5683, 0.4383, 0.5784, 0.4679, 0.5788, 0.4641, 0.5693, 0.4651, 0.578, 0.4686, 0.5694, 0.4679, 0.5784, 0.4652, 0.5784, 0.5816, 0.5683, 0.5831, 0.5783, 0.5863, 0.4285, 0.6089, 0.4324, 0.6076, 0.4298, 0.4686, 0.5673, 0.6089, 0.5694, 0.4679, 0.5716, 0.6215, 0.577, 0.594, 0.4223, 0.5925, 0.5787, 0.5924, 0.5781, 0.5897, 0.4211, 0.5898, 0.4226, 0.5867, 0.4221, 0.5833, 0.422, 0.5807, 0.577, 0.5814, 0.4221, 0.5833, 0.5776, 0.585, 0.4226, 0.5867, 0.5781, 0.5897, 0.4226, 0.5867, 0.5776, 0.585, 0.4232, 0.5954, 0.4232, 0.5954, 0.4221, 0.5953, 0.416, 0.5893, 0.4169, 0.5919, 0.416, 0.5892, 0.416, 0.5893, 0.416, 0.5892, 0.4159, 0.5881, 0.4439, 0.5954, 0.4439, 0.5954, 0.4424, 0.5954, 0.4424, 0.5954, 0.4424, 0.5954, 0.441, 0.5954, 0.438, 0.5954, 0.438, 0.5954, 0.4366, 0.5954, 0.4366, 0.5954, 0.4366, 0.5954, 0.4351, 0.5954, 0.4351, 0.5954, 0.4351, 0.5954, 0.4336, 0.5954, 0.4336, 0.5954, 0.4336, 0.5954, 0.4322, 0.5954, 0.4322, 0.5954, 0.4322, 0.5954, 0.4307, 0.5954, 0.4307, 0.5954, 0.4307, 0.5954, 0.4292, 0.5954, 0.5565, 0.5794, 0.5565, 0.5794, 0.558, 0.5794, 0.558, 0.5794, 0.558, 0.5794, 0.5619, 0.5794, 0.5653, 0.5794, 0.5619, 0.5794, 0.5653, 0.5794, 0.5668, 0.5794, 0.5653, 0.5794, 0.5668, 0.5794, 0.5668, 0.5794, 0.5668, 0.5794, 0.5683, 0.5794, 0.5683, 0.5794, 0.5683, 0.5794, 0.5697, 0.5794, 0.5697, 0.5794, 0.5697, 0.5794, 0.5712, 0.5794, 0.5712, 0.5954, 0.5712, 0.5954, 0.5697, 0.5954, 0.5697, 0.5954, 0.5697, 0.5954, 0.5683, 0.5954, 0.5683, 0.5954, 0.5683, 0.5954, 0.5668, 0.5954, 0.5653, 0.6384, 0.5668, 0.6384, 0.5653, 0.6384, 0.5639, 0.5954, 0.5653, 0.5954, 0.5639, 0.5954, 0.5639, 0.5954, 0.5639, 0.5954, 0.5624, 0.5954, 0.5624, 0.5954, 0.5624, 0.5954, 0.5609, 0.5954, 0.5595, 0.5954, 0.5609, 0.5954, 0.5595, 0.5954, 0.558, 0.5954, 0.5595, 0.5954, 0.558, 0.5954, 0.558, 0.5954, 0.558, 0.5954, 0.5565, 0.5954, 0.5783, 0.4679, 0.5804, 0.6384, 0.5818, 0.4686, 0.5932, 0.4686, 0.5918, 0.6384, 0.5896, 0.4686, 0.4176, 0.4686, 0.4195, 0.6384, 0.4219, 0.4676, 0.5883, 0.6313, 0.5824, 0.6228, 0.5819, 0.6276, 0.5932, 0.4688, 0.5905, 0.6076, 0.5896, 0.4686, 0.5863, 0.4686, 0.5921, 0.6101, 0.5929, 0.4685, 0.5588, 0.5896, 0.4418, 0.5924, 0.5586, 0.5945, 0.5586, 0.6179, 0.4309, 0.6214, 0.568, 0.6219, 0.4418, 0.6179, 0.5716, 0.6215, 0.4301, 0.6215, 0.4309, 0.6099, 0.4224, 0.6183, 0.4309, 0.6214, 0.4473, 0.6162, 0.5759, 0.6173, 0.4483, 0.6201, 0.578, 0.4686, 0.5815, 0.4688, 0.5789, 0.6079, 0.5818, 0.4686, 0.5784, 0.4679, 0.5791, 0.6088, 0.4383, 0.4676, 0.4414, 0.4686, 0.4408, 0.6101, 0.5789, 0.5748, 0.562, 0.448, 0.56, 0.5758, 0.5827, 0.4688, 0.5857, 0.4678, 0.5838, 0.6097, 0.4317, 0.4686, 0.4354, 0.4688, 0.4341, 0.6084, 0.4388, 0.6081, 0.4324, 0.6076, 0.4353, 0.6105, 0.4395, 0.6097, 0.4347, 0.6117, 0.4339, 0.6084, 0.5566, 0.4439, 0.5589, 0.4325, 0.4417, 0.4333, 0.5694, 0.4679, 0.5686, 0.6098, 0.5662, 0.4685, 0.5768, 0.612, 0.5686, 0.6098, 0.5789, 0.6079, 0.4407, 0.4681, 0.4378, 0.4674, 0.4388, 0.6081, 0.5687, 0.4686, 0.5655, 0.4681, 0.5679, 0.6083, 0.4321, 0.4692, 0.4364, 0.6097, 0.4358, 0.4684, 0.4205, 0.4482, 0.4349, 0.4464, 0.4222, 0.4461, 0.5827, 0.8167, 0.5822, 0.6477, 0.5808, 0.8175, 0.4439, 0.5794, 0.4439, 0.5794, 0.4424, 0.5794, 0.4424, 0.5794, 0.4424, 0.5794, 0.441, 0.5794, 0.441, 0.5794, 0.441, 0.5794, 0.4336, 0.5794, 0.4307, 0.5794, 0.4307, 0.5794, 0.4292, 0.5794, 0.5838, 0.5867, 0.5838, 0.5867, 0.5837, 0.5856, 0.5817, 0.5815, 0.5824, 0.5824, 0.5817, 0.5815, 0.5817, 0.5815, 0.5817, 0.5815, 0.5808, 0.5808, 0.5808, 0.5808, 0.5808, 0.5808, 0.5798, 0.5802, 0.5798, 0.5802, 0.5798, 0.5802, 0.5788, 0.5797, 0.5788, 0.5797, 0.5788, 0.5797, 0.5776, 0.5795, 0.5776, 0.5795, 0.5776, 0.5795, 0.5765, 0.5794, 0.567, 0.803, 0.5699, 0.6485, 0.5707, 0.8086, 0.5765, 0.5954, 0.5765, 0.5954, 0.5776, 0.5953, 0.5837, 0.5893, 0.5829, 0.5918, 0.5837, 0.5892, 0.5837, 0.5893, 0.5837, 0.5892, 0.5838, 0.5881, 0.5699, 0.8047, 0.5673, 0.6506, 0.5662, 0.8034, 0.5913, 0.8032, 0.5911, 0.6493, 0.5878, 0.8034, 0.4336, 0.6384, 0.4308, 0.6501, 0.4218, 0.6453, 0.5855, 0.6384, 0.5838, 0.8172, 0.5838, 0.6384, 0.5838, 0.6384, 0.5838, 0.8172, 0.5823, 0.6384, 0.5809, 0.6482, 0.5804, 0.8168, 0.578, 0.647, 0.5918, 0.6384, 0.592, 0.8177, 0.5886, 0.817, 0.4342, 0.813, 0.5583, 0.811, 0.4397, 0.81, 0.4418, 0.5915, 0.5587, 0.5905, 0.4415, 0.588, 0.5771, 0.8168, 0.4421, 0.811, 0.5642, 0.8115, 0.5642, 0.8115, 0.4421, 0.811, 0.5601, 0.809, 0.5601, 0.5813, 0.4402, 0.5837, 0.559, 0.5868, 0.5867, 0.6384, 0.5881, 0.6384, 0.5886, 0.817, 0.5812, 0.5748, 0.5779, 0.5745, 0.5785, 0.4332, 0.5775, 0.6277, 0.5748, 0.6298, 0.4341, 0.6285, 0.5823, 0.6227, 0.5775, 0.6277, 0.4333, 0.6253])
me_cube.materials.append(mat_material)
me_cube.use_remesh_preserve_volume = False
me_cube.use_remesh_preserve_attributes = False
me_cube.use_mirror_vertex_groups = False
me_cube.update()

# ---- objects
ob_chair = bpy.data.objects.new('Chair', me_cube)

# ---- transforms, parenting, visibility, modifiers, constraints
ob_chair.location = (0.0, 0.0, 0.0)
ob_chair.lock_rotations_4d = False
ob_chair.empty_display_type = 'ARROWS'
ob_chair.lineart.crease_threshold = 0.0

# ---- collection membership
col_collection_1.objects.link(ob_chair)

# ---- scene / render settings (as saved in the file)
scene.frame_start = 1; scene.frame_end = 250; scene.frame_set(1)
scene.render.engine = 'BLENDER_EEVEE_NEXT'
scene.render.resolution_percentage = 50
scene.render.dither_intensity = 0.0
scene.cycles.use_denoising = False
scene.cycles.samples = 10
scene.cycles.sampling_pattern = 'TABULATED_SOBOL'
scene.cycles.light_sampling_threshold = 0.0
scene.cycles.use_adaptive_sampling = False
scene.cycles.use_light_tree = False
scene.cycles.blur_glossy = 0.0
scene.cycles.pixel_filter_type = 'GAUSSIAN'
scene.cycles.sample_clamp_indirect = 0.0
scene.view_settings.view_transform = 'Standard'
bpy.context.view_layer.update()

# ---- added for rendering (the .blend has no active camera and no usable light): camera, sun
cam_auto = bpy.data.cameras.new('AutoCamera')
cam_auto.lens = 50.0
cam_auto.sensor_width = 36.0
cam_auto.clip_end = 1000.0
ob_auto_camera = bpy.data.objects.new('AutoCamera', cam_auto)
scene.collection.objects.link(ob_auto_camera)
ob_auto_camera.location = (0.798153, -0.935188, 0.924827)
ob_auto_camera.rotation_euler = (1.09748, -7.21219e-08, 0.694738)
scene.camera = ob_auto_camera
light_auto_sun = bpy.data.lights.new('AutoSun', 'SUN')
light_auto_sun.energy = 3.0
light_auto_sun.angle = 0.0523599
ob_auto_sun = bpy.data.objects.new('AutoSun', light_auto_sun)
scene.collection.objects.link(ob_auto_sun)
ob_auto_sun.rotation_euler = (0.872665, 0.174533, 0.523599)
bpy.context.view_layer.update()

